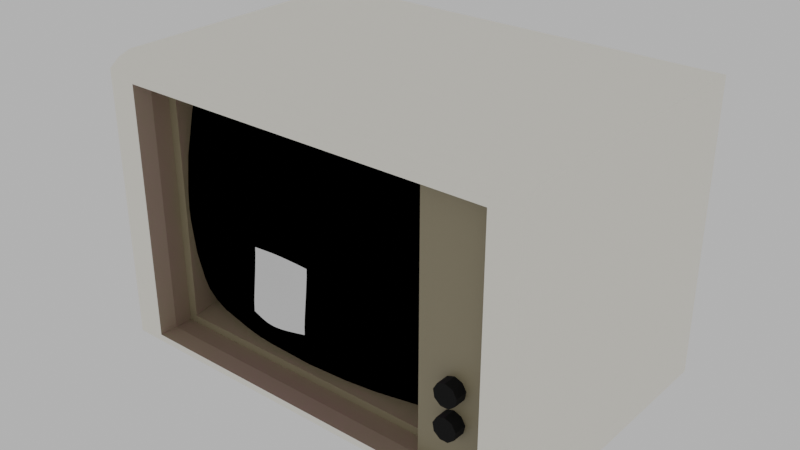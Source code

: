 # Source: monitor.blend  (saved by Blender 2.83.18; exported with 4.5.12 LTS)
import bpy
from mathutils import Matrix  # noqa: F401  (used for matrix-valued properties, if any)

bpy.ops.wm.read_factory_settings(use_empty=True)
scene = bpy.context.scene
scene.name = 'Scene'

# ---- collections
col_collection = bpy.data.collections.new('Collection'); scene.collection.children.link(col_collection)

# ---- images (referenced by path relative to the original .blend; pixels are not part of the script)
import os
ASSET_DIR = os.environ.get("B2B_ASSET_DIR", "")  # directory of the original .blend (textures are referenced by path, not embedded)
HERE = os.path.dirname(os.path.abspath(__file__))  # packed textures are extracted next to this script under _unpacked/

def load_image(name, relpath, width, height, colorspace="sRGB"):
    """Load a texture the original file referenced (path relative to the .blend, or extracted next to this script)."""
    p = next((c for c in (os.path.join(HERE, relpath), os.path.join(ASSET_DIR, relpath)) if relpath and os.path.exists(c)), "")
    if p:
        img = bpy.data.images.load(p, check_existing=True)
        img.name = name
    else:  # same state as the original file: an image datablock whose file is absent (Cycles renders it pink)
        img = bpy.data.images.new(name, width, height)
        img.source = "FILE"
        img.filepath = "//" + (relpath or name)
    img.colorspace_settings.name = colorspace
    return img
img_catra_prof_png = load_image('Catra-prof.png', 'Catra-prof.png', 1024, 1024, 'sRGB')

# ---- materials (node trees are filled in below, after node groups)
mat_material = bpy.data.materials.new('Material')
mat_material.alpha_threshold = 0.0
mat_material.use_backface_culling = True
mat_material.use_transparent_shadow = False
mat_material.line_color = (0.0, 0.0, 0.0, 1.0)
mat_material_003 = bpy.data.materials.new('Material.003')
mat_material_003.use_transparent_shadow = False
mat_material_004 = bpy.data.materials.new('Material.004')
mat_material_004.use_transparent_shadow = False
mat_material_005 = bpy.data.materials.new('Material.005')
mat_material_005.use_backface_culling = True
mat_material_005.use_transparent_shadow = False
mat_material_001 = bpy.data.materials.new('Material.001')
mat_material_001.use_backface_culling = True
mat_material_001.use_transparent_shadow = False
mat_material_002 = bpy.data.materials.new('Material.002')
mat_material_002.use_transparent_shadow = False

# ---- material node trees
mat_material.use_nodes = True; mat_material.node_tree.nodes.clear()
_N = mat_material.node_tree.nodes; _L = mat_material.node_tree.links
n0 = _N.new('ShaderNodeOutputMaterial'); n0.name = 'Material Output'; n0.location = (300, 300)
n1 = _N.new('ShaderNodeNewGeometry'); n1.name = 'Geometry'; n1.location = (-180, 280)
n2 = _N.new('ShaderNodeBsdfPrincipled'); n2.name = 'Principled BSDF'; n2.location = (10, 300)
n2.distribution = 'GGX'
n2.subsurface_method = 'BURLEY'
n2.inputs[0].default_value = (1.0, 0.9681, 0.8761, 1.0)
n2.inputs[2].default_value = 1.0
n2.inputs[3].default_value = 1.45
n2.inputs[27].default_value = (0.0, 0.0, 0.0, 1.0)
n2.inputs[28].default_value = 1.0
_L.new(n2.outputs[0], n0.inputs[0])
n0.is_active_output = True
mat_material_003.use_nodes = True; mat_material_003.node_tree.nodes.clear()
_N = mat_material_003.node_tree.nodes; _L = mat_material_003.node_tree.links
n0 = _N.new('ShaderNodeOutputMaterial'); n0.name = 'Material Output'; n0.location = (300, 300)
n1 = _N.new('ShaderNodeBsdfPrincipled'); n1.name = 'Principled BSDF'; n1.location = (10, 300)
n1.distribution = 'GGX'
n1.subsurface_method = 'BURLEY'
n1.inputs[0].default_value = (0.0, 0.0, 0.0, 1.0)
n1.inputs[2].default_value = 1.0
n1.inputs[3].default_value = 1.45
n1.inputs[27].default_value = (0.0, 0.0, 0.0, 1.0)
n1.inputs[28].default_value = 1.0
_L.new(n1.outputs[0], n0.inputs[0])
n0.is_active_output = True
mat_material_004.use_nodes = True; mat_material_004.node_tree.nodes.clear()
_N = mat_material_004.node_tree.nodes; _L = mat_material_004.node_tree.links
n0 = _N.new('ShaderNodeOutputMaterial'); n0.name = 'Material Output'; n0.location = (300, 300)
n1 = _N.new('ShaderNodeBsdfPrincipled'); n1.name = 'Principled BSDF'; n1.location = (10, 300)
n1.distribution = 'GGX'
n1.subsurface_method = 'BURLEY'
n1.inputs[0].default_value = (0.2529, 0.2147, 0.1346, 1.0)
n1.inputs[3].default_value = 1.45
n1.inputs[27].default_value = (0.0, 0.0, 0.0, 1.0)
n1.inputs[28].default_value = 1.0
_L.new(n1.outputs[0], n0.inputs[0])
n0.is_active_output = True
mat_material_005.use_nodes = True; mat_material_005.node_tree.nodes.clear()
_N = mat_material_005.node_tree.nodes; _L = mat_material_005.node_tree.links
n0 = _N.new('ShaderNodeOutputMaterial'); n0.name = 'Material Output'; n0.location = (300, 300)
n1 = _N.new('ShaderNodeTexImage'); n1.name = 'Image Texture'; n1.location = (-403, 294)
n1.image = img_catra_prof_png
n1.interpolation = 'Closest'
n1.extension = 'CLIP'
n2 = _N.new('ShaderNodeBackground'); n2.name = 'Background'; n2.location = (3, 292)
n2.inputs[0].default_value = (0.0, 0.0, 0.0, 1.0)
_L.new(n2.outputs[0], n0.inputs[0])
n0.is_active_output = True
mat_material_001.use_nodes = True; mat_material_001.node_tree.nodes.clear()
_N = mat_material_001.node_tree.nodes; _L = mat_material_001.node_tree.links
n0 = _N.new('ShaderNodeOutputMaterial'); n0.name = 'Material Output'; n0.location = (300, 300)
n1 = _N.new('ShaderNodeTexImage'); n1.name = 'Image Texture'; n1.location = (-403, 294)
n1.image = img_catra_prof_png
n1.interpolation = 'Closest'
n1.extension = 'CLIP'
n2 = _N.new('ShaderNodeEmission'); n2.name = 'Emission'; n2.location = (3, 292)
n2.inputs[1].default_value = 1.8
_L.new(n2.outputs[0], n0.inputs[0])
_L.new(n1.outputs[0], n2.inputs[0])
n0.is_active_output = True
mat_material_002.use_nodes = True; mat_material_002.node_tree.nodes.clear()
_N = mat_material_002.node_tree.nodes; _L = mat_material_002.node_tree.links
n0 = _N.new('ShaderNodeOutputMaterial'); n0.name = 'Material Output'; n0.location = (300, 300)
n1 = _N.new('ShaderNodeBackground'); n1.name = 'Background'; n1.location = (10, 300)
n1.inputs[0].default_value = (0.0, 0.0, 0.0, 1.0)
_L.new(n1.outputs[0], n0.inputs[0])
n0.is_active_output = True

# ---- world
world_world = bpy.data.worlds.new('World'); scene.world = world_world
world_world.use_nodes = True; world_world.node_tree.nodes.clear()
_N = world_world.node_tree.nodes; _L = world_world.node_tree.links
n0 = _N.new('ShaderNodeOutputWorld'); n0.name = 'World Output'; n0.location = (300, 300)
n1 = _N.new('ShaderNodeBackground'); n1.name = 'Background'; n1.location = (10, 300)
n1.inputs[0].default_value = (1.0, 1.0, 1.0, 0.0)
n1.inputs[1].default_value = 0.5
_L.new(n1.outputs[0], n0.inputs[0])
n0.is_active_output = True
world_world.color = (0.05088, 0.05088, 0.05088)
world_world.use_sun_shadow = False
world_world.sun_shadow_jitter_overblur = 0.0

# ---- meshes
me_cube = bpy.data.meshes.new('Cube')
me_cube.from_pydata([(1.472, 1.0, 1.0), (1.472, 1.0, -1.0), (1.472, -0.9312, 0.9704), (1.472, -0.9312, -0.9558), (-1.472, 1.0, 1.0), (-1.472, 1.0, -1.0), (-1.472, -0.9312, 0.9704), (-1.472, -0.9312, -0.9558), (-1.273, -1.0, -0.8648), (-1.273, -1.0, 0.8648), (1.273, -1.0, 0.8648), (1.273, -1.0, -0.8648), (-1.24, -0.8979, -0.8424), (-1.24, -0.8979, 0.8424), (1.24, -0.8979, 0.8424), (1.24, -0.8979, -0.8424), (0.8021, -0.8979, 0.8424), (0.8021, -0.8979, -0.8424), (-1.24, -0.7733, -0.8424), (-1.24, -0.7733, 0.8424), (0.8021, -0.7733, 0.8424), (0.8021, -0.7733, -0.8424), (-1.176, -0.7733, -0.7898), (-1.176, -0.7733, 0.7898), (0.7384, -0.7733, 0.7898), (0.7384, -0.7733, -0.7898), (-1.176, -0.5474, -0.75), (-1.176, -0.5474, 0.6798), (0.7384, -0.5474, 0.6798), (0.7384, -0.5474, -0.75), (1.042, -0.9818, -0.431), (1.042, -0.8788, -0.431), (1.042, -0.8788, -0.2167), (1.042, -0.9818, -0.2167), (1.092, -0.8788, -0.2349), (1.092, -0.9818, -0.2349), (1.119, -0.8788, -0.2809), (1.119, -0.9818, -0.2809), (1.109, -0.8788, -0.3332), (1.109, -0.9818, -0.3332), (1.069, -0.8788, -0.3673), (1.069, -0.9818, -0.3673), (1.016, -0.8788, -0.3673), (1.016, -0.9818, -0.3673), (0.975, -0.8788, -0.3332), (0.975, -0.9818, -0.3332), (0.9657, -0.8788, -0.2809), (0.9657, -0.9818, -0.2809), (0.9923, -0.8788, -0.2349), (0.9923, -0.9818, -0.2349), (1.092, -0.8788, -0.4492), (1.092, -0.9818, -0.4492), (1.119, -0.8788, -0.4952), (1.119, -0.9818, -0.4952), (1.109, -0.8788, -0.5475), (1.109, -0.9818, -0.5475), (1.069, -0.8788, -0.5817), (1.069, -0.9818, -0.5817), (1.016, -0.8788, -0.5817), (1.016, -0.9818, -0.5817), (0.975, -0.8788, -0.5475), (0.975, -0.9818, -0.5475), (0.9657, -0.8788, -0.4952), (0.9657, -0.9818, -0.4952), (0.9923, -0.8788, -0.4492), (0.9923, -0.9818, -0.4492), (1.472, -0.8462, 1.0), (-1.472, -0.8462, 1.0), (-1.472, -0.8259, -1.0), (1.472, -0.8259, -1.0), (-1.472, -1.0, -0.9103), (-1.472, -1.0, 0.9176), (1.472, -1.0, -0.9103), (1.472, -1.0, 0.9176), (1.05, -0.5585, -0.5695), (-0.7114, -0.7609, -0.5695), (0.2622, -0.7609, 0.5695), (-0.6347, -0.6773, -0.8373), (0.8489, -0.5069, -0.8373), (0.7122, -0.6556, -0.6396), (0.2383, -0.7349, -0.6695), (-0.2768, -0.7693, -0.6396), (-1.077, -0.6773, -0.6396), (-1.437, -0.5425, -0.6695), (0.04875, -0.8261, 0.3198), (-0.2246, -0.8539, -3.178e-08), (-0.498, -0.8261, -0.3198), (0.9856, -0.6556, -0.3198), (0.8106, -0.7349, 1.284e-08), (0.5433, -0.7693, 0.3198), (-0.9925, -0.7693, -0.3198), (-1.26, -0.7349, 1.284e-08), (-1.435, -0.6556, 0.3198), (0.9874, -0.5425, 0.6695), (0.6278, -0.6773, 0.6396), (-0.1724, -0.7693, 0.6396), (-0.6876, -0.7349, 0.6695), (-1.161, -0.6556, 0.6396), (0.1854, -0.6773, 0.8373), (-1.298, -0.5069, 0.8373), (-0.8618, -0.5971, 0.9215), (-0.3176, -0.6597, 0.9215), (0.563, -0.5585, 0.9215), (0.8994, -0.3948, 0.9214), (-1.012, -0.7609, 0.352), (-0.7689, -0.8234, -1.012e-06), (-0.468, -0.8234, 0.352), (0.9568, -0.6597, 0.352), (-1.406, -0.6597, -0.352), (0.3196, -0.8234, -9.468e-09), (0.01878, -0.8234, -0.352), (0.563, -0.7609, -0.352), (-1.349, -0.3948, -0.9214), (-1.012, -0.5585, -0.9214), (-0.1316, -0.6597, -0.9215), (0.4126, -0.5971, -0.9215)], [], [(71, 70, 8, 9), (7, 6, 4, 5), (1, 0, 2, 3), (5, 4, 0, 1), (10, 9, 13, 14), (70, 72, 11, 8), (73, 71, 9, 10), (72, 73, 10, 11), (9, 8, 12, 13), (8, 11, 15, 12), (11, 10, 14, 15), (12, 17, 21, 18), (12, 15, 17), (15, 14, 16, 17), (14, 13, 16), (20, 19, 23, 24), (17, 16, 20, 21), (16, 13, 19, 20), (13, 12, 18, 19), (22, 25, 29, 26), (19, 18, 22, 23), (18, 21, 25, 22), (21, 20, 24, 25), (29, 28, 27, 26), (25, 24, 28, 29), (24, 23, 27, 28), (23, 22, 26, 27), (51, 30, 65, 63, 61, 59, 57, 55, 53), (32, 33, 35, 34), (60, 61, 63, 62), (34, 35, 37, 36), (58, 59, 61, 60), (36, 37, 39, 38), (56, 57, 59, 58), (38, 39, 41, 40), (54, 55, 57, 56), (40, 41, 43, 42), (31, 50, 52, 54, 56, 58, 60, 62, 64), (52, 53, 55, 54), (42, 43, 45, 44), (64, 65, 30, 31), (50, 51, 53, 52), (44, 45, 47, 46), (35, 33, 49, 47, 45, 43, 41, 39, 37), (31, 30, 51, 50), (46, 47, 49, 48), (62, 63, 65, 64), (48, 49, 33, 32), (32, 34, 36, 38, 40, 42, 44, 46, 48), (0, 4, 67, 66), (6, 2, 66, 67), (4, 6, 67), (2, 0, 66), (5, 1, 69, 68), (3, 7, 68, 69), (7, 5, 68), (1, 3, 69), (3, 2, 73, 72), (2, 6, 71, 73), (7, 3, 72, 70), (6, 7, 70, 71), (75, 81, 86), (75, 86, 90), (76, 94, 98), (99, 97, 100), (97, 96, 100), (100, 96, 101), (96, 95, 101), (101, 95, 98), (95, 76, 98), (98, 94, 102), (94, 93, 102), (102, 93, 103), (91, 104, 92), (90, 105, 91), (92, 104, 97), (104, 96, 97), (91, 105, 104), (105, 106, 104), (104, 106, 96), (106, 95, 96), (90, 86, 105), (86, 85, 105), (105, 85, 106), (85, 84, 106), (106, 84, 95), (84, 76, 95), (89, 94, 76), (88, 107, 89), (89, 107, 94), (107, 93, 94), (108, 90, 91), (83, 82, 108), (108, 82, 90), (82, 75, 90), (84, 89, 76), (85, 109, 84), (86, 110, 85), (84, 109, 89), (109, 88, 89), (85, 110, 109), (110, 111, 109), (109, 111, 88), (111, 87, 88), (86, 81, 110), (81, 80, 110), (110, 80, 111), (80, 79, 111), (111, 79, 87), (79, 74, 87), (112, 113, 83), (113, 82, 83), (113, 77, 82), (77, 75, 82), (77, 81, 75), (77, 114, 81), (114, 80, 81), (114, 115, 80), (115, 79, 80), (115, 78, 79), (78, 74, 79), (97, 99, 92), (92, 108, 91), (77, 113, 114), (98, 102, 101)])
me_cube.polygons.foreach_set('use_smooth', [0, 0, 0, 0, 0, 0, 0, 0, 0, 0, 0, 0, 0, 0, 0, 0, 0, 0, 0, 0, 0, 0, 0, 0, 0, 0, 0, 0, 0, 0, 0, 0, 0, 0, 0, 0, 0, 0, 0, 0, 0, 0, 0, 0, 0, 0, 0, 0, 0, 0, 0, 0, 0, 0, 0, 0, 0, 0, 0, 0, 0, 1, 1, 1, 1, 1, 1, 1, 1, 1, 1, 1, 1, 1, 1, 1, 1, 1, 1, 1, 1, 1, 1, 1, 1, 1, 1, 1, 1, 1, 1, 1, 1, 1, 1, 1, 1, 1, 1, 1, 1, 1, 1, 1, 1, 1, 1, 1, 1, 1, 1, 1, 1, 1, 1, 1, 1, 1, 1, 1, 1, 1, 1, 1, 1])
me_cube.polygons.foreach_set('material_index', [0, 0, 0, 0, 2, 0, 0, 0, 2, 2, 2, 2, 0, 2, 0, 2, 2, 2, 2, 2, 2, 2, 2, 0, 2, 2, 2, 1, 1, 1, 1, 1, 1, 1, 1, 1, 1, 1, 1, 1, 1, 1, 1, 1, 1, 1, 1, 1, 1, 0, 0, 0, 0, 0, 0, 0, 0, 0, 0, 0, 0, 3, 3, 3, 3, 3, 3, 3, 3, 3, 3, 3, 3, 3, 3, 3, 3, 3, 3, 3, 3, 3, 3, 3, 3, 3, 3, 3, 3, 3, 3, 3, 3, 3, 3, 3, 3, 3, 3, 3, 3, 3, 3, 3, 3, 3, 3, 3, 3, 3, 3, 3, 3, 3, 3, 3, 3, 3, 3, 3, 3, 3, 3, 3, 3])
_k = set([(8, 9), (8, 11), (9, 10), (10, 11), (16, 17), (22, 23), (22, 25), (23, 24), (24, 25), (30, 51), (30, 65), (33, 35), (33, 49), (35, 37), (37, 39), (39, 41), (41, 43), (43, 45), (45, 47), (47, 49), (51, 53), (53, 55), (55, 57), (57, 59), (59, 61), (61, 63), (63, 65)])
me_cube.attributes.new('sharp_edge', 'BOOLEAN', 'EDGE').data.foreach_set('value', [ (min(e.vertices), max(e.vertices)) in _k for e in me_cube.edges])
_uv = me_cube.uv_layers.new(name='UVMap')
_uv.uv.foreach_set('vector', [0.625, 0.0, 0.375, 0.0, 0.375, 0.0, 0.625, 0.0, 0.375, 0.0, 0.625, 0.0, 0.625, 0.25, 0.375, 0.25, 0.375, 0.5, 0.625, 0.5, 0.625, 0.75, 0.375, 0.75, 0.375, 0.25, 0.625, 0.25, 0.625, 0.5, 0.375, 0.5, 0.625, 0.75, 0.875, 0.75, 0.875, 0.75, 0.625, 0.75, 0.125, 0.75, 0.375, 0.75, 0.375, 0.75, 0.125, 0.75, 0.625, 0.75, 0.875, 0.75, 0.875, 0.75, 0.625, 0.75, 0.375, 0.75, 0.625, 0.75, 0.625, 0.75, 0.375, 0.75, 0.625, 0.0, 0.375, 0.0, 0.375, 0.0, 0.625, 0.0, 0.125, 0.75, 0.375, 0.75, 0.375, 0.75, 0.125, 0.75, 0.375, 0.75, 0.625, 0.75, 0.625, 0.75, 0.375, 0.75, 0.125, 0.75, 0.375, 0.75, 0.375, 0.75, 0.125, 0.75, 0.125, 0.75, 0.375, 0.75, 0.375, 0.75, 0.375, 0.75, 0.625, 0.75, 0.625, 0.75, 0.375, 0.75, 0.625, 0.75, 0.875, 0.75, 0.625, 0.75, 0.625, 0.75, 0.875, 0.75, 0.875, 0.75, 0.625, 0.75, 0.375, 0.75, 0.625, 0.75, 0.625, 0.75, 0.375, 0.75, 0.625, 0.75, 0.875, 0.75, 0.875, 0.75, 0.625, 0.75, 0.625, 0.0, 0.375, 0.0, 0.375, 0.0, 0.625, 0.0, 0.125, 0.75, 0.375, 0.75, 0.375, 0.75, 0.125, 0.75, 0.625, 0.0, 0.375, 0.0, 0.375, 0.0, 0.625, 0.0, 0.125, 0.75, 0.375, 0.75, 0.375, 0.75, 0.125, 0.75, 0.375, 0.75, 0.625, 0.75, 0.625, 0.75, 0.375, 0.75, 0.375, 0.75, 0.625, 0.75, 0.625, 1.0, 0.375, 1.0, 0.375, 0.75, 0.625, 0.75, 0.625, 0.75, 0.375, 0.75, 0.625, 0.75, 0.875, 0.75, 0.875, 0.75, 0.625, 0.75, 0.625, 0.0, 0.375, 0.0, 0.375, 0.0, 0.625, 0.0, 0.4043, 0.4339, 0.25, 0.49, 0.09573, 0.4339, 0.01365, 0.2917, 0.04215, 0.13, 0.1679, 0.02447, 0.3321, 0.02447, 0.4578, 0.13, 0.4864, 0.2917, 1.0, 0.5, 1.0, 1.0, 0.8889, 1.0, 0.8889, 0.5, 0.3333, 0.5, 0.3333, 1.0, 0.2222, 1.0, 0.2222, 0.5, 0.8889, 0.5, 0.8889, 1.0, 0.7778, 1.0, 0.7778, 0.5, 0.4444, 0.5, 0.4444, 1.0, 0.3333, 1.0, 0.3333, 0.5, 0.7778, 0.5, 0.7778, 1.0, 0.6667, 1.0, 0.6667, 0.5, 0.5556, 0.5, 0.5556, 1.0, 0.4444, 1.0, 0.4444, 0.5, 0.6667, 0.5, 0.6667, 1.0, 0.5556, 1.0, 0.5556, 0.5, 0.6667, 0.5, 0.6667, 1.0, 0.5556, 1.0, 0.5556, 0.5, 0.5556, 0.5, 0.5556, 1.0, 0.4444, 1.0, 0.4444, 0.5, 0.75, 0.49, 0.9043, 0.4339, 0.9864, 0.2917, 0.9578, 0.13, 0.8321, 0.02447, 0.6679, 0.02447, 0.5422, 0.13, 0.5136, 0.2917, 0.5957, 0.4339, 0.7778, 0.5, 0.7778, 1.0, 0.6667, 1.0, 0.6667, 0.5, 0.4444, 0.5, 0.4444, 1.0, 0.3333, 1.0, 0.3333, 0.5, 0.1111, 0.5, 0.1111, 1.0, 4.47e-08, 1.0, 4.47e-08, 0.5, 0.8889, 0.5, 0.8889, 1.0, 0.7778, 1.0, 0.7778, 0.5, 0.3333, 0.5, 0.3333, 1.0, 0.2222, 1.0, 0.2222, 0.5, 0.4043, 0.4339, 0.25, 0.49, 0.09573, 0.4339, 0.01365, 0.2917, 0.04215, 0.13, 0.1679, 0.02447, 0.3321, 0.02447, 0.4578, 0.13, 0.4864, 0.2917, 1.0, 0.5, 1.0, 1.0, 0.8889, 1.0, 0.8889, 0.5, 0.2222, 0.5, 0.2222, 1.0, 0.1111, 1.0, 0.1111, 0.5, 0.2222, 0.5, 0.2222, 1.0, 0.1111, 1.0, 0.1111, 0.5, 0.1111, 0.5, 0.1111, 1.0, 4.47e-08, 1.0, 4.47e-08, 0.5, 0.75, 0.49, 0.9043, 0.4339, 0.9864, 0.2917, 0.9578, 0.13, 0.8321, 0.02447, 0.6679, 0.02447, 0.5422, 0.13, 0.5136, 0.2917, 0.5957, 0.4339, 0.625, 0.5, 0.875, 0.5, 0.875, 0.75, 0.625, 0.75, 0.875, 0.75, 0.625, 0.75, 0.625, 0.75, 0.875, 0.75, 0.625, 0.25, 0.625, 0.0, 0.625, 0.0, 0.625, 0.75, 0.625, 0.5, 0.625, 0.75, 0.125, 0.5, 0.375, 0.5, 0.375, 0.75, 0.125, 0.75, 0.375, 0.75, 0.125, 0.75, 0.125, 0.75, 0.375, 0.75, 0.375, 0.0, 0.375, 0.25, 0.375, 0.0, 0.375, 0.5, 0.375, 0.75, 0.375, 0.75, 0.375, 0.75, 0.625, 0.75, 0.625, 0.75, 0.375, 0.75, 0.625, 0.75, 0.875, 0.75, 0.875, 0.75, 0.625, 0.75, 0.125, 0.75, 0.375, 0.75, 0.375, 0.75, 0.125, 0.75, 0.625, 0.0, 0.375, 0.0, 0.375, 0.0, 0.625, 0.0, 0.2132, 0.07383, 0.4661, 0.02134, 0.3374, 0.2607, 0.2132, 0.07383, 0.3374, 0.2607, 0.04958, 0.2607, 0.7797, 0.9262, 0.9925, 0.9787, 0.7351, 1.127, -0.1283, 1.127, -0.04875, 0.9787, 0.1256, 1.19, -0.04875, 0.9787, 0.227, 1.001, 0.1256, 1.19, 0.1256, 1.19, 0.227, 1.001, 0.4424, 1.19, 0.227, 1.001, 0.5268, 0.9787, 0.4424, 1.19, 0.4424, 1.19, 0.5268, 0.9787, 0.7351, 1.127, 0.5268, 0.9787, 0.7797, 0.9262, 0.7351, 1.127, 0.7351, 1.127, 0.9925, 0.9787, 0.9548, 1.19, 0.9925, 0.9787, 1.202, 1.001, 0.9548, 1.19, 0.9548, 1.19, 1.202, 1.001, 1.151, 1.19, -0.106, 0.5, 0.03809, 0.7634, -0.2078, 0.7393, 0.04958, 0.2607, 0.1797, 0.5, -0.106, 0.5, -0.2078, 0.7393, 0.03809, 0.7634, -0.04875, 0.9787, 0.03809, 0.7634, 0.227, 1.001, -0.04875, 0.9787, -0.106, 0.5, 0.1797, 0.5, 0.03809, 0.7634, 0.1797, 0.5, 0.3548, 0.7634, 0.03809, 0.7634, 0.03809, 0.7634, 0.3548, 0.7634, 0.227, 1.001, 0.3548, 0.7634, 0.5268, 0.9787, 0.227, 1.001, 0.04958, 0.2607, 0.3374, 0.2607, 0.1797, 0.5, 0.3374, 0.2607, 0.4965, 0.5, 0.1797, 0.5, 0.1797, 0.5, 0.4965, 0.5, 0.3548, 0.7634, 0.4965, 0.5, 0.6556, 0.7393, 0.3548, 0.7634, 0.3548, 0.7634, 0.6556, 0.7393, 0.5268, 0.9787, 0.6556, 0.7393, 0.7797, 0.9262, 0.5268, 0.9787, 0.9433, 0.7393, 0.9925, 0.9787, 0.7797, 0.9262, 1.099, 0.5, 1.184, 0.7634, 0.9433, 0.7393, 0.9433, 0.7393, 1.184, 0.7634, 0.9925, 0.9787, 1.184, 0.7634, 1.202, 1.001, 0.9925, 0.9787, -0.1911, 0.2366, 0.04958, 0.2607, -0.106, 0.5, -0.2089, -0.0009928, 0.0004178, 0.02134, -0.1911, 0.2366, -0.1911, 0.2366, 0.0004178, 0.02134, 0.04958, 0.2607, 0.0004178, 0.02134, 0.2132, 0.07383, 0.04958, 0.2607, 0.6556, 0.7393, 0.9433, 0.7393, 0.7797, 0.9262, 0.4965, 0.5, 0.8132, 0.5, 0.6556, 0.7393, 0.3374, 0.2607, 0.6381, 0.2366, 0.4965, 0.5, 0.6556, 0.7393, 0.8132, 0.5, 0.9433, 0.7393, 0.8132, 0.5, 1.099, 0.5, 0.9433, 0.7393, 0.4965, 0.5, 0.6381, 0.2366, 0.8132, 0.5, 0.6381, 0.2366, 0.9548, 0.2366, 0.8132, 0.5, 0.8132, 0.5, 0.9548, 0.2366, 1.099, 0.5, 0.9548, 0.2366, 1.201, 0.2607, 1.099, 0.5, 0.3374, 0.2607, 0.4661, 0.02134, 0.6381, 0.2366, 0.4661, 0.02134, 0.7659, -0.0009942, 0.6381, 0.2366, 0.6381, 0.2366, 0.7659, -0.0009942, 0.9548, 0.2366, 0.7659, -0.0009942, 1.042, 0.02134, 0.9548, 0.2366, 0.9548, 0.2366, 1.042, 0.02134, 1.201, 0.2607, 1.042, 0.02134, 1.238, 0.07383, 1.201, 0.2607, -0.1577, -0.1896, 0.0381, -0.1896, -0.2089, -0.0009928, 0.0381, -0.1896, 0.0004178, 0.02134, -0.2089, -0.0009928, 0.0381, -0.1896, 0.2578, -0.1266, 0.0004178, 0.02134, 0.2578, -0.1266, 0.2132, 0.07383, 0.0004178, 0.02134, 0.2578, -0.1266, 0.4661, 0.02134, 0.2132, 0.07383, 0.2578, -0.1266, 0.5506, -0.1896, 0.4661, 0.02134, 0.5506, -0.1896, 0.7659, -0.0009942, 0.4661, 0.02134, 0.5506, -0.1896, 0.8673, -0.1896, 0.7659, -0.0009942, 0.8673, -0.1896, 1.042, 0.02134, 0.7659, -0.0009942, 0.8673, -0.1896, 1.121, -0.1266, 1.042, 0.02134, 1.121, -0.1266, 1.238, 0.07383, 1.042, 0.02134, -0.04875, 0.9787, -0.1283, 1.127, -0.2078, 0.7393, -0.2078, 0.7393, -0.1911, 0.2366, -0.106, 0.5, 0.2578, -0.1266, 0.0381, -0.1896, 0.5506, -0.1896, 0.7351, 1.127, 0.9548, 1.19, 0.4424, 1.19])
_ca = me_cube.color_attributes.new('Col', 'BYTE_COLOR', 'CORNER')
_ca.data.foreach_set('color', [0.2051, 0.8228, 0.9047, 1.0, 0.314, 0.4564, 0.5333, 1.0, 0.3231, 0.3467, 0.5841, 1.0, 0.2423, 1.0, 0.8148, 1.0, 0.305, 0.5841, 0.4793, 1.0, 0.1714, 0.6654, 1.0, 1.0, 0.2423, 1.0, 0.8148, 1.0, 0.7379, 0.6724, 0.6105, 1.0, 0.7682, 0.4564, 1.0, 1.0, 0.9823, 0.1812, 1.0, 1.0, 1.0, 0.4287, 0.9911, 1.0, 0.305, 0.5841, 0.4793, 1.0, 0.7379, 0.6724, 0.6105, 1.0, 0.2423, 1.0, 0.8148, 1.0, 0.9823, 0.1812, 1.0, 1.0, 0.7682, 0.4564, 1.0, 1.0, 0.2423, 1.0, 0.8148, 1.0, 0.2423, 1.0, 0.8148, 1.0, 0.5841, 0.2747, 0.5029, 1.0, 0.3231, 0.3467, 0.5841, 1.0, 0.314, 0.4564, 0.5333, 1.0, 0.305, 0.5841, 0.4793, 1.0, 0.305, 0.5841, 0.4793, 1.0, 0.3231, 0.3467, 0.5841, 1.0, 0.5457, 0.6795, 0.9047, 1.0, 0.2051, 0.8228, 0.9047, 1.0, 0.2423, 1.0, 0.8148, 1.0, 0.2423, 1.0, 0.8148, 1.0, 0.305, 0.5841, 0.4793, 1.0, 0.5457, 0.6795, 0.9047, 1.0, 0.2423, 1.0, 0.8148, 1.0, 0.305, 0.5841, 0.4793, 1.0, 0.2423, 1.0, 0.8148, 1.0, 0.3231, 0.3467, 0.5841, 1.0, 0.3419, 0.314, 0.2874, 1.0, 0.5841, 0.2747, 0.5029, 1.0, 0.3231, 0.3467, 0.5841, 1.0, 0.305, 0.5841, 0.4793, 1.0, 0.3231, 0.3467, 0.5841, 1.0, 0.3419, 0.314, 0.2874, 1.0, 0.305, 0.5841, 0.4793, 1.0, 0.2423, 1.0, 0.8148, 1.0, 0.3231, 0.3467, 0.5841, 1.0, 0.3231, 0.3467, 0.5841, 1.0, 0.3419, 0.314, 0.2874, 1.0, 0.3231, 0.3467, 0.5841, 1.0, 0.7682, 0.4564, 1.0, 1.0, 0.3419, 0.314, 0.2874, 1.0, 0.3419, 0.314, 0.2874, 1.0, 0.3231, 0.3467, 0.5841, 1.0, 0.3231, 0.3467, 0.5841, 1.0, 0.3231, 0.3467, 0.5841, 1.0, 0.3231, 0.3467, 0.5841, 1.0, 0.5841, 0.3467, 0.4125, 1.0, 0.3231, 0.3467, 0.5841, 1.0, 0.3231, 0.3467, 0.5841, 1.0, 0.5841, 0.2747, 0.5029, 1.0, 0.5841, 0.3467, 0.4125, 1.0, 0.5841, 0.3467, 0.4125, 1.0, 0.5841, 0.2747, 0.5029, 1.0, 0.3325, 0.3419, 0.5841, 1.0, 0.5841, 0.3467, 0.4125, 1.0, 0.3231, 0.3467, 0.5841, 1.0, 0.5841, 0.3467, 0.4125, 1.0, 0.5841, 0.3467, 0.4125, 1.0, 0.7682, 0.4564, 1.0, 1.0, 0.5841, 0.3467, 0.4125, 1.0, 0.5841, 0.2747, 0.5029, 1.0, 0.5841, 0.2747, 0.5029, 1.0, 0.5841, 0.3467, 0.4125, 1.0, 0.5841, 0.2747, 0.5029, 1.0, 0.3419, 0.314, 0.2874, 1.0, 0.3419, 0.314, 0.2874, 1.0, 0.5841, 0.2747, 0.5029, 1.0, 0.9216, 0.5647, 1.0, 1.0, 0.7682, 0.4564, 1.0, 1.0, 0.3419, 0.314, 0.2874, 1.0, 0.7379, 0.6724, 0.6105, 1.0, 0.5841, 0.2747, 0.5029, 1.0, 0.3419, 0.314, 0.2874, 1.0, 0.9216, 0.5647, 1.0, 1.0, 0.3325, 0.3419, 0.5841, 1.0, 0.3419, 0.314, 0.2874, 1.0, 0.7682, 0.4564, 1.0, 1.0, 0.7682, 0.4564, 1.0, 1.0, 0.9216, 0.5647, 1.0, 1.0, 0.7682, 0.4564, 1.0, 1.0, 0.5841, 0.3467, 0.4125, 1.0, 0.5841, 0.3467, 0.4125, 1.0, 0.7682, 0.4564, 1.0, 1.0, 0.3419, 0.314, 0.2874, 1.0, 0.305, 0.5841, 0.4793, 1.0, 0.3419, 0.314, 0.2874, 1.0, 0.7379, 0.6724, 0.6105, 1.0, 0.7682, 0.4564, 1.0, 1.0, 0.5841, 0.3467, 0.4125, 1.0, 0.305, 0.5841, 0.4793, 1.0, 0.3419, 0.314, 0.2874, 1.0, 0.5841, 0.3467, 0.4125, 1.0, 0.3325, 0.3419, 0.5841, 1.0, 0.3419, 0.314, 0.2874, 1.0, 0.305, 0.5841, 0.4793, 1.0, 0.3325, 0.3419, 0.5841, 1.0, 0.9216, 0.5647, 1.0, 1.0, 0.7379, 0.6724, 0.6105, 1.0, 0.3419, 0.314, 0.2874, 1.0, 0.0, 0.0, 0.0, 1.0, 0.0, 0.0, 0.0, 1.0, 1.0, 0.9734, 0.9473, 1.0, 1.0, 0.9734, 0.9473, 1.0, 0.0, 0.0, 0.0, 1.0, 0.0, 0.0, 0.0, 1.0, 0.0, 0.0, 0.0, 1.0, 0.0, 0.0, 0.0, 1.0, 0.0, 0.0, 0.0, 1.0, 0.0, 0.0, 0.0, 1.0, 0.0, 0.0, 0.0, 1.0, 0.0, 0.0, 0.0, 1.0, 0.0, 0.0, 0.0, 1.0, 0.0, 0.0, 0.0, 1.0, 0.0, 0.0, 0.0, 1.0, 1.0, 0.9734, 0.9473, 1.0, 0.0, 0.0, 0.0, 1.0, 0.0, 0.0, 0.0, 1.0, 0.0, 0.0, 0.0, 1.0, 0.0, 0.0, 0.0, 1.0, 0.0, 0.0, 0.0, 1.0, 0.0, 0.0, 0.0, 1.0, 0.0, 0.0, 0.0, 1.0, 0.0, 0.0, 0.0, 1.0, 0.0, 0.0, 0.0, 1.0, 0.0, 0.0, 0.0, 1.0, 0.0, 0.0, 0.0, 1.0, 0.0, 0.0, 0.0, 1.0, 0.0, 0.0, 0.0, 1.0, 0.0, 0.0, 0.0, 1.0, 0.0, 0.0, 0.0, 1.0, 0.0, 0.0, 0.0, 1.0, 0.0, 0.0, 0.0, 1.0, 0.0, 0.0, 0.0, 1.0, 0.0, 0.0, 0.0, 1.0, 0.0, 0.0, 0.0, 1.0, 0.0, 0.0, 0.0, 1.0, 0.0, 0.0, 0.0, 1.0, 0.0, 0.0, 0.0, 1.0, 0.0, 0.0, 0.0, 1.0, 0.0, 0.0, 0.0, 1.0, 0.0, 0.0, 0.0, 1.0, 0.0, 0.0, 0.0, 1.0, 0.0, 0.0, 0.0, 1.0, 0.0, 0.0, 0.0, 1.0, 0.0, 0.0, 0.0, 1.0, 0.0, 0.0, 0.0, 1.0, 0.0, 0.0, 0.0, 1.0, 0.0, 0.0, 0.0, 1.0, 0.0, 0.0, 0.0, 1.0, 0.0, 0.0, 0.0, 1.0, 0.0, 0.0, 0.0, 1.0, 0.0, 0.0, 0.0, 1.0, 0.0, 0.0, 0.0, 1.0, 0.0, 0.0, 0.0, 1.0, 0.0, 0.0, 0.0, 1.0, 0.0, 0.0, 0.0, 1.0, 0.0, 0.0, 0.0, 1.0, 0.0, 0.0, 0.0, 1.0, 0.0, 0.0, 0.0, 1.0, 0.0, 0.0, 0.0, 1.0, 0.0, 0.0, 0.0, 1.0, 0.0, 0.0, 0.0, 1.0, 1.0, 0.9734, 0.9473, 1.0, 0.0, 0.0, 0.0, 1.0, 0.0, 0.0, 0.0, 1.0, 0.0, 0.0, 0.0, 1.0, 0.0, 0.0, 0.0, 1.0, 0.0, 0.0, 0.0, 1.0, 0.0, 0.0, 0.0, 1.0, 0.0, 0.0, 0.0, 1.0, 0.0, 0.0, 0.0, 1.0, 1.0, 0.9734, 0.9473, 1.0, 0.0, 0.0, 0.0, 1.0, 0.0, 0.0, 0.0, 1.0, 0.0, 0.0, 0.0, 1.0, 1.0, 0.9734, 0.9473, 1.0, 1.0, 0.9734, 0.9473, 1.0, 0.0, 0.0, 0.0, 1.0, 0.0, 0.0, 0.0, 1.0, 0.0, 0.0, 0.0, 1.0, 0.0, 0.0, 0.0, 1.0, 0.0, 0.0, 0.0, 1.0, 0.0, 0.0, 0.0, 1.0, 0.0, 0.0, 0.0, 1.0, 0.0, 0.0, 0.0, 1.0, 0.0, 0.0, 0.0, 1.0, 0.0, 0.0, 0.0, 1.0, 1.0, 0.9734, 0.9473, 1.0, 1.0, 0.9734, 0.9473, 1.0, 0.0, 0.0, 0.0, 1.0, 0.0, 0.0, 0.0, 1.0, 1.0, 0.9734, 0.9473, 1.0, 1.0, 0.9734, 0.9473, 1.0, 0.0, 0.0, 0.0, 1.0, 0.0, 0.0, 0.0, 1.0, 1.0, 0.9734, 0.9473, 1.0, 0.0, 0.0, 0.0, 1.0, 0.0, 0.0, 0.0, 1.0, 0.0, 0.0, 0.0, 1.0, 0.0, 0.0, 0.0, 1.0, 0.0, 0.0, 0.0, 1.0, 0.0, 0.0, 0.0, 1.0, 0.0, 0.0, 0.0, 1.0, 0.0, 0.0, 0.0, 1.0, 0.0, 0.0, 0.0, 1.0, 0.0, 0.0, 0.0, 1.0, 0.0, 0.0, 0.0, 1.0, 0.9823, 0.1812, 1.0, 1.0, 0.2423, 1.0, 0.8148, 1.0, 0.1714, 0.6654, 1.0, 1.0, 1.0, 0.4287, 0.9911, 1.0, 0.1714, 0.6654, 1.0, 1.0, 1.0, 0.4287, 0.9911, 1.0, 1.0, 0.4287, 0.9911, 1.0, 0.1714, 0.6654, 1.0, 1.0, 0.2423, 1.0, 0.8148, 1.0, 0.1714, 0.6654, 1.0, 1.0, 0.1714, 0.6654, 1.0, 1.0, 1.0, 0.4287, 0.9911, 1.0, 0.9823, 0.1812, 1.0, 1.0, 1.0, 0.4287, 0.9911, 1.0, 0.7379, 0.6724, 0.6105, 1.0, 0.7682, 0.4564, 1.0, 1.0, 0.305, 0.5841, 0.4793, 1.0, 0.305, 0.5841, 0.4793, 1.0, 0.305, 0.5841, 0.4793, 1.0, 0.305, 0.5841, 0.4793, 1.0, 0.305, 0.5841, 0.4793, 1.0, 0.305, 0.5841, 0.4793, 1.0, 0.305, 0.5841, 0.4793, 1.0, 0.7379, 0.6724, 0.6105, 1.0, 0.305, 0.5841, 0.4793, 1.0, 0.7682, 0.4564, 1.0, 1.0, 0.305, 0.5841, 0.4793, 1.0, 0.305, 0.5841, 0.4793, 1.0, 0.305, 0.5841, 0.4793, 1.0, 1.0, 0.4287, 0.9911, 1.0, 0.5457, 0.6795, 0.9047, 1.0, 0.305, 0.5841, 0.4793, 1.0, 1.0, 0.4287, 0.9911, 1.0, 0.1714, 0.6654, 1.0, 1.0, 0.2051, 0.8228, 0.9047, 1.0, 0.5457, 0.6795, 0.9047, 1.0, 0.305, 0.5841, 0.4793, 1.0, 0.305, 0.5841, 0.4793, 1.0, 0.305, 0.5841, 0.4793, 1.0, 0.314, 0.4564, 0.5333, 1.0, 0.1714, 0.6654, 1.0, 1.0, 0.305, 0.5841, 0.4793, 1.0, 0.314, 0.4564, 0.5333, 1.0, 0.2051, 0.8228, 0.9047, 1.0, 1.0, 1.0, 1.0, 1.0, 1.0, 1.0, 1.0, 1.0, 1.0, 1.0, 1.0, 1.0, 1.0, 1.0, 1.0, 1.0, 1.0, 1.0, 1.0, 1.0, 1.0, 1.0, 1.0, 1.0, 1.0, 1.0, 1.0, 1.0, 1.0, 1.0, 1.0, 1.0, 1.0, 1.0, 1.0, 1.0, 1.0, 1.0, 1.0, 1.0, 1.0, 1.0, 1.0, 1.0, 1.0, 1.0, 1.0, 1.0, 1.0, 1.0, 1.0, 1.0, 1.0, 1.0, 1.0, 1.0, 1.0, 1.0, 1.0, 1.0, 1.0, 1.0, 1.0, 1.0, 1.0, 1.0, 1.0, 1.0, 1.0, 1.0, 1.0, 1.0, 1.0, 1.0, 1.0, 1.0, 1.0, 1.0, 1.0, 1.0, 1.0, 1.0, 1.0, 1.0, 1.0, 1.0, 1.0, 1.0, 1.0, 1.0, 1.0, 1.0, 1.0, 1.0, 1.0, 1.0, 1.0, 1.0, 1.0, 1.0, 1.0, 1.0, 1.0, 1.0, 1.0, 1.0, 1.0, 1.0, 1.0, 1.0, 1.0, 1.0, 1.0, 1.0, 1.0, 1.0, 1.0, 1.0, 1.0, 1.0, 1.0, 1.0, 1.0, 1.0, 1.0, 1.0, 1.0, 1.0, 1.0, 1.0, 1.0, 1.0, 1.0, 1.0, 1.0, 1.0, 1.0, 1.0, 1.0, 1.0, 1.0, 1.0, 1.0, 1.0, 1.0, 1.0, 1.0, 1.0, 1.0, 1.0, 1.0, 1.0, 1.0, 1.0, 1.0, 1.0, 1.0, 1.0, 1.0, 1.0, 1.0, 1.0, 1.0, 1.0, 1.0, 1.0, 1.0, 1.0, 1.0, 1.0, 1.0, 1.0, 1.0, 1.0, 1.0, 1.0, 1.0, 1.0, 1.0, 1.0, 1.0, 1.0, 1.0, 1.0, 1.0, 1.0, 1.0, 1.0, 1.0, 1.0, 1.0, 1.0, 1.0, 1.0, 1.0, 1.0, 1.0, 1.0, 1.0, 1.0, 1.0, 1.0, 1.0, 1.0, 1.0, 1.0, 1.0, 1.0, 1.0, 1.0, 1.0, 1.0, 1.0, 1.0, 1.0, 1.0, 1.0, 1.0, 1.0, 1.0, 1.0, 1.0, 1.0, 1.0, 1.0, 1.0, 1.0, 1.0, 1.0, 1.0, 1.0, 1.0, 1.0, 1.0, 1.0, 1.0, 1.0, 1.0, 1.0, 1.0, 1.0, 1.0, 1.0, 1.0, 1.0, 1.0, 1.0, 1.0, 1.0, 1.0, 1.0, 1.0, 1.0, 1.0, 1.0, 1.0, 1.0, 1.0, 1.0, 1.0, 1.0, 1.0, 1.0, 1.0, 1.0, 1.0, 1.0, 1.0, 1.0, 1.0, 1.0, 1.0, 1.0, 1.0, 1.0, 1.0, 1.0, 1.0, 1.0, 1.0, 1.0, 1.0, 1.0, 1.0, 1.0, 1.0, 1.0, 1.0, 1.0, 1.0, 1.0, 1.0, 1.0, 1.0, 1.0, 1.0, 1.0, 1.0, 1.0, 1.0, 1.0, 1.0, 1.0, 1.0, 1.0, 1.0, 1.0, 1.0, 1.0, 1.0, 1.0, 1.0, 1.0, 1.0, 1.0, 1.0, 1.0, 1.0, 1.0, 1.0, 1.0, 1.0, 1.0, 1.0, 1.0, 1.0, 1.0, 1.0, 1.0, 1.0, 1.0, 1.0, 1.0, 1.0, 1.0, 1.0, 1.0, 1.0, 1.0, 1.0, 1.0, 1.0, 1.0, 1.0, 1.0, 1.0, 1.0, 1.0, 1.0, 1.0, 1.0, 1.0, 1.0, 1.0, 1.0, 1.0, 1.0, 1.0, 1.0, 1.0, 1.0, 1.0, 1.0, 1.0, 1.0, 1.0, 1.0, 1.0, 1.0, 1.0, 1.0, 1.0, 1.0, 1.0, 1.0, 1.0, 1.0, 1.0, 1.0, 1.0, 1.0, 1.0, 1.0, 1.0, 1.0, 1.0, 1.0, 1.0, 1.0, 1.0, 1.0, 1.0, 1.0, 1.0, 1.0, 1.0, 1.0, 1.0, 1.0, 1.0, 1.0, 1.0, 1.0, 1.0, 1.0, 1.0, 1.0, 1.0, 1.0, 1.0, 1.0, 1.0, 1.0, 1.0, 1.0, 1.0, 1.0, 1.0, 1.0, 1.0, 1.0, 1.0, 1.0, 1.0, 1.0, 1.0, 1.0, 1.0, 1.0, 1.0, 1.0, 1.0, 1.0, 1.0, 1.0, 1.0, 1.0, 1.0, 1.0, 1.0, 1.0, 1.0, 1.0, 1.0, 1.0, 1.0, 1.0, 1.0, 1.0, 1.0, 1.0, 1.0, 1.0, 1.0, 1.0, 1.0, 1.0, 1.0, 1.0, 1.0, 1.0, 1.0, 1.0, 1.0, 1.0, 1.0, 1.0, 1.0, 1.0, 1.0, 1.0, 1.0, 1.0, 1.0, 1.0, 1.0, 1.0, 1.0, 1.0, 1.0, 1.0, 1.0, 1.0, 1.0, 1.0, 1.0, 1.0, 1.0, 1.0, 1.0, 1.0, 1.0, 1.0, 1.0, 1.0, 1.0, 1.0, 1.0, 1.0, 1.0, 1.0, 1.0, 1.0, 1.0, 1.0, 1.0, 1.0, 1.0, 1.0, 1.0, 1.0, 1.0, 1.0, 1.0, 1.0, 1.0, 1.0, 1.0, 1.0, 1.0, 1.0, 1.0, 1.0, 1.0, 1.0, 1.0, 1.0, 1.0, 1.0, 1.0, 1.0, 1.0, 1.0, 1.0, 1.0, 1.0, 1.0, 1.0, 1.0, 1.0, 1.0, 1.0, 1.0, 1.0, 1.0, 1.0, 1.0, 1.0, 1.0, 1.0, 1.0, 1.0, 1.0, 1.0, 1.0, 1.0, 1.0, 1.0, 1.0, 1.0, 1.0, 1.0, 1.0, 1.0, 1.0, 1.0, 1.0, 1.0, 1.0, 1.0, 1.0, 1.0, 1.0, 1.0, 1.0, 1.0, 1.0, 1.0, 1.0, 1.0, 1.0, 1.0, 1.0, 1.0, 1.0, 1.0, 1.0, 1.0, 1.0, 1.0, 1.0, 1.0, 1.0, 1.0, 1.0, 1.0, 1.0, 1.0, 1.0, 1.0, 1.0, 1.0, 1.0, 1.0, 1.0, 1.0, 1.0, 1.0, 1.0, 1.0, 1.0, 1.0, 1.0, 1.0, 1.0, 1.0, 1.0, 1.0, 1.0, 1.0, 1.0, 1.0, 1.0, 1.0, 1.0, 1.0, 1.0, 1.0, 1.0, 1.0, 1.0, 1.0, 1.0, 1.0, 1.0, 1.0, 1.0, 1.0, 1.0, 1.0, 1.0, 1.0, 1.0, 1.0, 1.0, 1.0, 1.0, 1.0, 1.0, 1.0, 1.0, 1.0, 1.0, 1.0, 1.0, 1.0, 1.0, 1.0, 1.0, 1.0, 1.0, 1.0, 1.0, 1.0, 1.0, 1.0, 1.0, 1.0, 1.0, 1.0, 1.0, 1.0, 1.0, 1.0, 1.0, 1.0, 1.0, 1.0, 1.0, 1.0, 1.0, 1.0, 1.0, 1.0, 1.0, 1.0, 1.0, 1.0, 1.0, 1.0, 1.0, 1.0, 1.0, 1.0, 1.0, 1.0, 1.0, 1.0, 1.0, 1.0, 1.0, 1.0, 1.0, 1.0, 1.0, 1.0, 1.0, 1.0, 1.0, 1.0, 1.0, 1.0, 1.0, 1.0, 1.0, 1.0, 1.0, 1.0, 1.0, 1.0, 1.0, 1.0, 1.0, 1.0, 1.0, 1.0, 1.0, 1.0, 1.0, 1.0, 1.0, 1.0, 1.0, 1.0, 1.0, 1.0, 1.0, 1.0, 1.0, 1.0, 1.0, 1.0, 1.0, 1.0, 1.0, 1.0, 1.0, 1.0, 1.0, 1.0, 1.0, 1.0, 1.0, 1.0, 1.0, 1.0, 1.0, 1.0, 1.0, 1.0, 1.0, 1.0, 1.0, 1.0, 1.0, 1.0, 1.0, 1.0])
me_cube.materials.append(mat_material)
me_cube.materials.append(mat_material_003)
me_cube.materials.append(mat_material_004)
me_cube.materials.append(mat_material_005)
me_cube.use_remesh_preserve_volume = False
me_cube.use_remesh_preserve_attributes = False
me_cube.use_mirror_vertex_groups = False
me_cube.update()
me_cube_001 = bpy.data.meshes.new('Cube.001')
me_cube_001.from_pydata([(1.05, -0.5585, -0.5695), (-0.7114, -0.7609, -0.5695), (0.2622, -0.7609, 0.5695), (-0.6347, -0.6773, -0.8373), (0.8489, -0.5069, -0.8373), (0.7122, -0.6556, -0.6396), (0.2383, -0.7349, -0.6695), (-0.2768, -0.7693, -0.6396), (-1.077, -0.6773, -0.6396), (-1.437, -0.5425, -0.6695), (0.04875, -0.8261, 0.3198), (-0.2246, -0.8539, -3.178e-08), (-0.498, -0.8261, -0.3198), (0.9856, -0.6556, -0.3198), (0.8106, -0.7349, 1.284e-08), (0.5433, -0.7693, 0.3198), (-0.9925, -0.7693, -0.3198), (-1.26, -0.7349, 1.284e-08), (-1.435, -0.6556, 0.3198), (0.9874, -0.5425, 0.6695), (0.6278, -0.6773, 0.6396), (-0.1724, -0.7693, 0.6396), (-0.6876, -0.7349, 0.6695), (-1.161, -0.6556, 0.6396), (0.1854, -0.6773, 0.8373), (-1.298, -0.5069, 0.8373), (-0.8618, -0.5971, 0.9215), (-0.3176, -0.6597, 0.9215), (0.563, -0.5585, 0.9215), (0.8994, -0.3948, 0.9214), (-1.012, -0.7609, 0.352), (-0.7689, -0.8234, -1.012e-06), (-0.468, -0.8234, 0.352), (0.9568, -0.6597, 0.352), (-1.406, -0.6597, -0.352), (0.3196, -0.8234, -9.468e-09), (0.01878, -0.8234, -0.352), (0.563, -0.7609, -0.352), (-1.349, -0.3948, -0.9214), (-1.012, -0.5585, -0.9214), (-0.1316, -0.6597, -0.9215), (0.4126, -0.5971, -0.9215)], [], [(1, 7, 12), (1, 12, 16), (2, 20, 24), (25, 23, 26), (23, 22, 26), (26, 22, 27), (22, 21, 27), (27, 21, 24), (21, 2, 24), (24, 20, 28), (20, 19, 28), (28, 19, 29), (17, 30, 18), (16, 31, 17), (18, 30, 23), (30, 22, 23), (17, 31, 30), (31, 32, 30), (30, 32, 22), (32, 21, 22), (16, 12, 31), (12, 11, 31), (31, 11, 32), (11, 10, 32), (32, 10, 21), (10, 2, 21), (15, 20, 2), (14, 33, 15), (15, 33, 20), (33, 19, 20), (34, 16, 17), (9, 8, 34), (34, 8, 16), (8, 1, 16), (10, 15, 2), (11, 35, 10), (12, 36, 11), (10, 35, 15), (35, 14, 15), (11, 36, 35), (36, 37, 35), (35, 37, 14), (37, 13, 14), (12, 7, 36), (7, 6, 36), (36, 6, 37), (6, 5, 37), (37, 5, 13), (5, 0, 13), (38, 39, 9), (39, 8, 9), (39, 3, 8), (3, 1, 8), (3, 7, 1), (3, 40, 7), (40, 6, 7), (40, 41, 6), (41, 5, 6), (41, 4, 5), (4, 0, 5), (23, 25, 18), (18, 34, 17), (3, 39, 40), (24, 28, 27)])
me_cube_001.polygons.foreach_set('use_smooth', [True] * 64)
_uv = me_cube_001.uv_layers.new(name='UVMap')
_uv.uv.foreach_set('vector', [0.2132, 0.07383, 0.4661, 0.02134, 0.3374, 0.2607, 0.2132, 0.07383, 0.3374, 0.2607, 0.04958, 0.2607, 0.7797, 0.9262, 0.9925, 0.9787, 0.7351, 1.127, -0.1283, 1.127, -0.04875, 0.9787, 0.1256, 1.19, -0.04875, 0.9787, 0.227, 1.001, 0.1256, 1.19, 0.1256, 1.19, 0.227, 1.001, 0.4424, 1.19, 0.227, 1.001, 0.5268, 0.9787, 0.4424, 1.19, 0.4424, 1.19, 0.5268, 0.9787, 0.7351, 1.127, 0.5268, 0.9787, 0.7797, 0.9262, 0.7351, 1.127, 0.7351, 1.127, 0.9925, 0.9787, 0.9548, 1.19, 0.9925, 0.9787, 1.202, 1.001, 0.9548, 1.19, 0.9548, 1.19, 1.202, 1.001, 1.151, 1.19, -0.106, 0.5, 0.03809, 0.7634, -0.2078, 0.7393, 0.04958, 0.2607, 0.1797, 0.5, -0.106, 0.5, -0.2078, 0.7393, 0.03809, 0.7634, -0.04875, 0.9787, 0.03809, 0.7634, 0.227, 1.001, -0.04875, 0.9787, -0.106, 0.5, 0.1797, 0.5, 0.03809, 0.7634, 0.1797, 0.5, 0.3548, 0.7634, 0.03809, 0.7634, 0.03809, 0.7634, 0.3548, 0.7634, 0.227, 1.001, 0.3548, 0.7634, 0.5268, 0.9787, 0.227, 1.001, 0.04958, 0.2607, 0.3374, 0.2607, 0.1797, 0.5, 0.3374, 0.2607, 0.4965, 0.5, 0.1797, 0.5, 0.1797, 0.5, 0.4965, 0.5, 0.3548, 0.7634, 0.4965, 0.5, 0.6556, 0.7393, 0.3548, 0.7634, 0.3548, 0.7634, 0.6556, 0.7393, 0.5268, 0.9787, 0.6556, 0.7393, 0.7797, 0.9262, 0.5268, 0.9787, 0.9433, 0.7393, 0.9925, 0.9787, 0.7797, 0.9262, 1.099, 0.5, 1.184, 0.7634, 0.9433, 0.7393, 0.9433, 0.7393, 1.184, 0.7634, 0.9925, 0.9787, 1.184, 0.7634, 1.202, 1.001, 0.9925, 0.9787, -0.1911, 0.2366, 0.04958, 0.2607, -0.106, 0.5, -0.2089, -0.0009928, 0.0004178, 0.02134, -0.1911, 0.2366, -0.1911, 0.2366, 0.0004178, 0.02134, 0.04958, 0.2607, 0.0004178, 0.02134, 0.2132, 0.07383, 0.04958, 0.2607, 0.6556, 0.7393, 0.9433, 0.7393, 0.7797, 0.9262, 0.4965, 0.5, 0.8132, 0.5, 0.6556, 0.7393, 0.3374, 0.2607, 0.6381, 0.2366, 0.4965, 0.5, 0.6556, 0.7393, 0.8132, 0.5, 0.9433, 0.7393, 0.8132, 0.5, 1.099, 0.5, 0.9433, 0.7393, 0.4965, 0.5, 0.6381, 0.2366, 0.8132, 0.5, 0.6381, 0.2366, 0.9548, 0.2366, 0.8132, 0.5, 0.8132, 0.5, 0.9548, 0.2366, 1.099, 0.5, 0.9548, 0.2366, 1.201, 0.2607, 1.099, 0.5, 0.3374, 0.2607, 0.4661, 0.02134, 0.6381, 0.2366, 0.4661, 0.02134, 0.7659, -0.0009942, 0.6381, 0.2366, 0.6381, 0.2366, 0.7659, -0.0009942, 0.9548, 0.2366, 0.7659, -0.0009942, 1.042, 0.02134, 0.9548, 0.2366, 0.9548, 0.2366, 1.042, 0.02134, 1.201, 0.2607, 1.042, 0.02134, 1.238, 0.07383, 1.201, 0.2607, -0.1577, -0.1896, 0.0381, -0.1896, -0.2089, -0.0009928, 0.0381, -0.1896, 0.0004178, 0.02134, -0.2089, -0.0009928, 0.0381, -0.1896, 0.2578, -0.1266, 0.0004178, 0.02134, 0.2578, -0.1266, 0.2132, 0.07383, 0.0004178, 0.02134, 0.2578, -0.1266, 0.4661, 0.02134, 0.2132, 0.07383, 0.2578, -0.1266, 0.5506, -0.1896, 0.4661, 0.02134, 0.5506, -0.1896, 0.7659, -0.0009942, 0.4661, 0.02134, 0.5506, -0.1896, 0.8673, -0.1896, 0.7659, -0.0009942, 0.8673, -0.1896, 1.042, 0.02134, 0.7659, -0.0009942, 0.8673, -0.1896, 1.121, -0.1266, 1.042, 0.02134, 1.121, -0.1266, 1.238, 0.07383, 1.042, 0.02134, -0.04875, 0.9787, -0.1283, 1.127, -0.2078, 0.7393, -0.2078, 0.7393, -0.1911, 0.2366, -0.106, 0.5, 0.2578, -0.1266, 0.0381, -0.1896, 0.5506, -0.1896, 0.7351, 1.127, 0.9548, 1.19, 0.4424, 1.19])
me_cube_001.materials.append(mat_material_001)
me_cube_001.use_remesh_preserve_volume = False
me_cube_001.use_remesh_preserve_attributes = False
me_cube_001.use_mirror_vertex_groups = False
me_cube_001.update()
me_cube_002 = bpy.data.meshes.new('Cube.002')
me_cube_002.from_pydata([(1.472, 1.0, 1.0), (1.472, 1.0, -1.0), (1.472, -0.9312, 0.9704), (1.472, -0.9312, -0.9558), (-1.472, 1.0, 1.0), (-1.472, 1.0, -1.0), (-1.472, -0.9312, 0.9704), (-1.472, -0.9312, -0.9558), (-1.273, -1.0, -0.8648), (-1.273, -1.0, 0.8648), (1.273, -1.0, 0.8648), (1.273, -1.0, -0.8648), (-1.24, -0.8979, -0.8424), (-1.24, -0.8979, 0.8424), (1.24, -0.8979, 0.8424), (1.24, -0.8979, -0.8424), (-1.24, -0.8979, -0.8424), (-1.24, -0.8979, 0.8424), (0.8021, -0.8979, 0.8424), (0.8021, -0.8979, -0.8424), (-1.24, -0.7733, -0.8424), (-1.24, -0.7733, 0.8424), (0.8021, -0.7733, 0.8424), (0.8021, -0.7733, -0.8424), (-1.176, -0.7733, -0.7898), (-1.176, -0.7733, 0.7898), (0.7384, -0.7733, 0.7898), (0.7384, -0.7733, -0.7898), (-1.176, -0.5474, -0.75), (-1.176, -0.5474, 0.6798), (0.7384, -0.5474, 0.6798), (0.7384, -0.5474, -0.75), (1.042, -0.9818, -0.431), (1.042, -0.8788, -0.431), (1.042, -0.8788, -0.2167), (1.042, -0.9818, -0.2167), (1.092, -0.8788, -0.2349), (1.092, -0.9818, -0.2349), (1.119, -0.8788, -0.2809), (1.119, -0.9818, -0.2809), (1.109, -0.8788, -0.3332), (1.109, -0.9818, -0.3332), (1.069, -0.8788, -0.3673), (1.069, -0.9818, -0.3673), (1.016, -0.8788, -0.3673), (1.016, -0.9818, -0.3673), (0.975, -0.8788, -0.3332), (0.975, -0.9818, -0.3332), (0.9657, -0.8788, -0.2809), (0.9657, -0.9818, -0.2809), (0.9923, -0.8788, -0.2349), (0.9923, -0.9818, -0.2349), (1.092, -0.8788, -0.4492), (1.092, -0.9818, -0.4492), (1.119, -0.8788, -0.4952), (1.119, -0.9818, -0.4952), (1.109, -0.8788, -0.5475), (1.109, -0.9818, -0.5475), (1.069, -0.8788, -0.5817), (1.069, -0.9818, -0.5817), (1.016, -0.8788, -0.5817), (1.016, -0.9818, -0.5817), (0.975, -0.8788, -0.5475), (0.975, -0.9818, -0.5475), (0.9657, -0.8788, -0.4952), (0.9657, -0.9818, -0.4952), (0.9923, -0.8788, -0.4492), (0.9923, -0.9818, -0.4492), (1.472, -0.8462, 1.0), (-1.472, -0.8462, 1.0), (1.472, 1.0, 1.0), (-1.472, 1.0, 1.0), (-1.472, 1.0, -1.0), (-1.472, -0.8259, -1.0), (1.472, 1.0, -1.0), (1.472, -0.8259, -1.0), (-1.472, -1.0, -0.9103), (-1.472, -1.0, 0.9176), (1.472, -1.0, -0.9103), (1.472, -1.0, 0.9176)], [], [(0, 4, 71, 70), (77, 76, 8, 9), (7, 6, 4, 5), (5, 1, 74, 72), (1, 0, 2, 3), (5, 4, 0, 1), (10, 9, 13, 14), (76, 78, 11, 8), (79, 77, 9, 10), (78, 79, 10, 11), (13, 12, 16, 17), (9, 8, 12, 13), (8, 11, 15, 12), (11, 10, 14, 15), (16, 19, 23, 20), (12, 15, 19, 16), (15, 14, 18, 19), (14, 13, 17, 18), (22, 21, 25, 26), (19, 18, 22, 23), (18, 17, 21, 22), (17, 16, 20, 21), (24, 27, 31, 28), (21, 20, 24, 25), (20, 23, 27, 24), (23, 22, 26, 27), (31, 30, 29, 28), (27, 26, 30, 31), (26, 25, 29, 30), (25, 24, 28, 29), (53, 32, 67, 65, 63, 61, 59, 57, 55), (34, 35, 37, 36), (62, 63, 65, 64), (36, 37, 39, 38), (60, 61, 63, 62), (38, 39, 41, 40), (58, 59, 61, 60), (40, 41, 43, 42), (56, 57, 59, 58), (42, 43, 45, 44), (33, 52, 54, 56, 58, 60, 62, 64, 66), (54, 55, 57, 56), (44, 45, 47, 46), (66, 67, 32, 33), (52, 53, 55, 54), (46, 47, 49, 48), (37, 35, 51, 49, 47, 45, 43, 41, 39), (33, 32, 53, 52), (48, 49, 51, 50), (64, 65, 67, 66), (50, 51, 35, 34), (34, 36, 38, 40, 42, 44, 46, 48, 50), (70, 71, 69, 68), (6, 2, 68, 69), (4, 6, 69, 71), (2, 0, 70, 68), (72, 74, 75, 73), (3, 7, 73, 75), (7, 5, 72, 73), (1, 3, 75, 74), (3, 2, 79, 78), (2, 6, 77, 79), (7, 3, 78, 76), (6, 7, 76, 77)])
me_cube_002.polygons.foreach_set('use_smooth', [True] * 64)
_k = set([(8, 9), (8, 11), (9, 10), (10, 11), (18, 19), (24, 25), (24, 27), (25, 26), (26, 27), (32, 53), (32, 67), (35, 37), (35, 51), (37, 39), (39, 41), (41, 43), (43, 45), (45, 47), (47, 49), (49, 51), (53, 55), (55, 57), (57, 59), (59, 61), (61, 63), (63, 65), (65, 67)])
me_cube_002.attributes.new('sharp_edge', 'BOOLEAN', 'EDGE').data.foreach_set('value', [ (min(e.vertices), max(e.vertices)) in _k for e in me_cube_002.edges])
_uv = me_cube_002.uv_layers.new(name='UVMap')
_uv.uv.foreach_set('vector', [0.625, 0.5, 0.625, 0.25, 0.625, 0.25, 0.625, 0.5, 0.625, 0.0, 0.375, 0.0, 0.375, 0.0, 0.625, 0.0, 0.375, 0.0, 0.625, 0.0, 0.625, 0.25, 0.375, 0.25, 0.375, 0.25, 0.375, 0.5, 0.375, 0.5, 0.375, 0.25, 0.375, 0.5, 0.625, 0.5, 0.625, 0.75, 0.375, 0.75, 0.375, 0.25, 0.625, 0.25, 0.625, 0.5, 0.375, 0.5, 0.625, 0.75, 0.875, 0.75, 0.875, 0.75, 0.625, 0.75, 0.125, 0.75, 0.375, 0.75, 0.375, 0.75, 0.125, 0.75, 0.625, 0.75, 0.875, 0.75, 0.875, 0.75, 0.625, 0.75, 0.375, 0.75, 0.625, 0.75, 0.625, 0.75, 0.375, 0.75, 0.625, 0.0, 0.375, 0.0, 0.375, 0.0, 0.625, 0.0, 0.625, 0.0, 0.375, 0.0, 0.375, 0.0, 0.625, 0.0, 0.125, 0.75, 0.375, 0.75, 0.375, 0.75, 0.125, 0.75, 0.375, 0.75, 0.625, 0.75, 0.625, 0.75, 0.375, 0.75, 0.125, 0.75, 0.375, 0.75, 0.375, 0.75, 0.125, 0.75, 0.125, 0.75, 0.375, 0.75, 0.375, 0.75, 0.125, 0.75, 0.375, 0.75, 0.625, 0.75, 0.625, 0.75, 0.375, 0.75, 0.625, 0.75, 0.875, 0.75, 0.875, 0.75, 0.625, 0.75, 0.625, 0.75, 0.875, 0.75, 0.875, 0.75, 0.625, 0.75, 0.375, 0.75, 0.625, 0.75, 0.625, 0.75, 0.375, 0.75, 0.625, 0.75, 0.875, 0.75, 0.875, 0.75, 0.625, 0.75, 0.625, 0.0, 0.375, 0.0, 0.375, 0.0, 0.625, 0.0, 0.125, 0.75, 0.375, 0.75, 0.375, 0.75, 0.125, 0.75, 0.625, 0.0, 0.375, 0.0, 0.375, 0.0, 0.625, 0.0, 0.125, 0.75, 0.375, 0.75, 0.375, 0.75, 0.125, 0.75, 0.375, 0.75, 0.625, 0.75, 0.625, 0.75, 0.375, 0.75, 0.375, 0.75, 0.625, 0.75, 0.625, 1.0, 0.375, 1.0, 0.375, 0.75, 0.625, 0.75, 0.625, 0.75, 0.375, 0.75, 0.625, 0.75, 0.875, 0.75, 0.875, 0.75, 0.625, 0.75, 0.625, 0.0, 0.375, 0.0, 0.375, 0.0, 0.625, 0.0, 0.4043, 0.4339, 0.25, 0.49, 0.09573, 0.4339, 0.01365, 0.2917, 0.04215, 0.13, 0.1679, 0.02447, 0.3321, 0.02447, 0.4578, 0.13, 0.4864, 0.2917, 1.0, 0.5, 1.0, 1.0, 0.8889, 1.0, 0.8889, 0.5, 0.3333, 0.5, 0.3333, 1.0, 0.2222, 1.0, 0.2222, 0.5, 0.8889, 0.5, 0.8889, 1.0, 0.7778, 1.0, 0.7778, 0.5, 0.4444, 0.5, 0.4444, 1.0, 0.3333, 1.0, 0.3333, 0.5, 0.7778, 0.5, 0.7778, 1.0, 0.6667, 1.0, 0.6667, 0.5, 0.5556, 0.5, 0.5556, 1.0, 0.4444, 1.0, 0.4444, 0.5, 0.6667, 0.5, 0.6667, 1.0, 0.5556, 1.0, 0.5556, 0.5, 0.6667, 0.5, 0.6667, 1.0, 0.5556, 1.0, 0.5556, 0.5, 0.5556, 0.5, 0.5556, 1.0, 0.4444, 1.0, 0.4444, 0.5, 0.75, 0.49, 0.9043, 0.4339, 0.9864, 0.2917, 0.9578, 0.13, 0.8321, 0.02447, 0.6679, 0.02447, 0.5422, 0.13, 0.5136, 0.2917, 0.5957, 0.4339, 0.7778, 0.5, 0.7778, 1.0, 0.6667, 1.0, 0.6667, 0.5, 0.4444, 0.5, 0.4444, 1.0, 0.3333, 1.0, 0.3333, 0.5, 0.1111, 0.5, 0.1111, 1.0, 4.47e-08, 1.0, 4.47e-08, 0.5, 0.8889, 0.5, 0.8889, 1.0, 0.7778, 1.0, 0.7778, 0.5, 0.3333, 0.5, 0.3333, 1.0, 0.2222, 1.0, 0.2222, 0.5, 0.4043, 0.4339, 0.25, 0.49, 0.09573, 0.4339, 0.01365, 0.2917, 0.04215, 0.13, 0.1679, 0.02447, 0.3321, 0.02447, 0.4578, 0.13, 0.4864, 0.2917, 1.0, 0.5, 1.0, 1.0, 0.8889, 1.0, 0.8889, 0.5, 0.2222, 0.5, 0.2222, 1.0, 0.1111, 1.0, 0.1111, 0.5, 0.2222, 0.5, 0.2222, 1.0, 0.1111, 1.0, 0.1111, 0.5, 0.1111, 0.5, 0.1111, 1.0, 4.47e-08, 1.0, 4.47e-08, 0.5, 0.75, 0.49, 0.9043, 0.4339, 0.9864, 0.2917, 0.9578, 0.13, 0.8321, 0.02447, 0.6679, 0.02447, 0.5422, 0.13, 0.5136, 0.2917, 0.5957, 0.4339, 0.625, 0.5, 0.875, 0.5, 0.875, 0.75, 0.625, 0.75, 0.875, 0.75, 0.625, 0.75, 0.625, 0.75, 0.875, 0.75, 0.625, 0.25, 0.625, 0.0, 0.625, 0.0, 0.625, 0.25, 0.625, 0.75, 0.625, 0.5, 0.625, 0.5, 0.625, 0.75, 0.125, 0.5, 0.375, 0.5, 0.375, 0.75, 0.125, 0.75, 0.375, 0.75, 0.125, 0.75, 0.125, 0.75, 0.375, 0.75, 0.375, 0.0, 0.375, 0.25, 0.375, 0.25, 0.375, 0.0, 0.375, 0.5, 0.375, 0.75, 0.375, 0.75, 0.375, 0.5, 0.375, 0.75, 0.625, 0.75, 0.625, 0.75, 0.375, 0.75, 0.625, 0.75, 0.875, 0.75, 0.875, 0.75, 0.625, 0.75, 0.125, 0.75, 0.375, 0.75, 0.375, 0.75, 0.125, 0.75, 0.625, 0.0, 0.375, 0.0, 0.375, 0.0, 0.625, 0.0])
_ca = me_cube_002.color_attributes.new('Col', 'BYTE_COLOR', 'CORNER')
_ca.data.foreach_set('color', [0.9823, 0.1812, 1.0, 1.0, 0.2423, 1.0, 0.8148, 1.0, 0.2423, 1.0, 0.8148, 1.0, 0.9823, 0.1812, 1.0, 1.0, 0.2051, 0.8228, 0.9047, 1.0, 0.314, 0.4564, 0.5333, 1.0, 0.3231, 0.3467, 0.5841, 1.0, 0.2423, 1.0, 0.8148, 1.0, 0.305, 0.5841, 0.4793, 1.0, 0.1714, 0.6654, 1.0, 1.0, 0.2423, 1.0, 0.8148, 1.0, 0.7379, 0.6724, 0.6105, 1.0, 0.7379, 0.6724, 0.6105, 1.0, 0.7682, 0.4564, 1.0, 1.0, 0.7682, 0.4564, 1.0, 1.0, 0.7379, 0.6724, 0.6105, 1.0, 0.7682, 0.4564, 1.0, 1.0, 0.9823, 0.1812, 1.0, 1.0, 1.0, 0.4287, 0.9911, 1.0, 0.305, 0.5841, 0.4793, 1.0, 0.7379, 0.6724, 0.6105, 1.0, 0.2423, 1.0, 0.8148, 1.0, 0.9823, 0.1812, 1.0, 1.0, 0.7682, 0.4564, 1.0, 1.0, 0.2423, 1.0, 0.8148, 1.0, 0.2423, 1.0, 0.8148, 1.0, 0.5841, 0.2747, 0.5029, 1.0, 0.3231, 0.3467, 0.5841, 1.0, 0.314, 0.4564, 0.5333, 1.0, 0.305, 0.5841, 0.4793, 1.0, 0.305, 0.5841, 0.4793, 1.0, 0.3231, 0.3467, 0.5841, 1.0, 0.5457, 0.6795, 0.9047, 1.0, 0.2051, 0.8228, 0.9047, 1.0, 0.2423, 1.0, 0.8148, 1.0, 0.2423, 1.0, 0.8148, 1.0, 0.305, 0.5841, 0.4793, 1.0, 0.5457, 0.6795, 0.9047, 1.0, 0.2423, 1.0, 0.8148, 1.0, 0.305, 0.5841, 0.4793, 1.0, 0.5841, 0.2747, 0.5029, 1.0, 0.3419, 0.314, 0.2874, 1.0, 0.3419, 0.314, 0.2874, 1.0, 0.5841, 0.2747, 0.5029, 1.0, 0.2423, 1.0, 0.8148, 1.0, 0.3231, 0.3467, 0.5841, 1.0, 0.3419, 0.314, 0.2874, 1.0, 0.5841, 0.2747, 0.5029, 1.0, 0.3231, 0.3467, 0.5841, 1.0, 0.305, 0.5841, 0.4793, 1.0, 0.3231, 0.3467, 0.5841, 1.0, 0.3419, 0.314, 0.2874, 1.0, 0.305, 0.5841, 0.4793, 1.0, 0.2423, 1.0, 0.8148, 1.0, 0.3231, 0.3467, 0.5841, 1.0, 0.3231, 0.3467, 0.5841, 1.0, 0.3419, 0.314, 0.2874, 1.0, 0.3231, 0.3467, 0.5841, 1.0, 0.7682, 0.4564, 1.0, 1.0, 0.3419, 0.314, 0.2874, 1.0, 0.3419, 0.314, 0.2874, 1.0, 0.3231, 0.3467, 0.5841, 1.0, 0.3231, 0.3467, 0.5841, 1.0, 0.3419, 0.314, 0.2874, 1.0, 0.3231, 0.3467, 0.5841, 1.0, 0.3231, 0.3467, 0.5841, 1.0, 0.5841, 0.3467, 0.4125, 1.0, 0.3231, 0.3467, 0.5841, 1.0, 0.3231, 0.3467, 0.5841, 1.0, 0.5841, 0.2747, 0.5029, 1.0, 0.5841, 0.2747, 0.5029, 1.0, 0.5841, 0.3467, 0.4125, 1.0, 0.5841, 0.3467, 0.4125, 1.0, 0.5841, 0.2747, 0.5029, 1.0, 0.3325, 0.3419, 0.5841, 1.0, 0.5841, 0.3467, 0.4125, 1.0, 0.3231, 0.3467, 0.5841, 1.0, 0.5841, 0.3467, 0.4125, 1.0, 0.5841, 0.3467, 0.4125, 1.0, 0.7682, 0.4564, 1.0, 1.0, 0.5841, 0.3467, 0.4125, 1.0, 0.5841, 0.2747, 0.5029, 1.0, 0.5841, 0.2747, 0.5029, 1.0, 0.5841, 0.3467, 0.4125, 1.0, 0.5841, 0.2747, 0.5029, 1.0, 0.3419, 0.314, 0.2874, 1.0, 0.3419, 0.314, 0.2874, 1.0, 0.5841, 0.2747, 0.5029, 1.0, 0.9216, 0.5647, 1.0, 1.0, 0.7682, 0.4564, 1.0, 1.0, 0.3419, 0.314, 0.2874, 1.0, 0.7379, 0.6724, 0.6105, 1.0, 0.5841, 0.2747, 0.5029, 1.0, 0.3419, 0.314, 0.2874, 1.0, 0.9216, 0.5647, 1.0, 1.0, 0.3325, 0.3419, 0.5841, 1.0, 0.3419, 0.314, 0.2874, 1.0, 0.7682, 0.4564, 1.0, 1.0, 0.7682, 0.4564, 1.0, 1.0, 0.9216, 0.5647, 1.0, 1.0, 0.7682, 0.4564, 1.0, 1.0, 0.5841, 0.3467, 0.4125, 1.0, 0.5841, 0.3467, 0.4125, 1.0, 0.7682, 0.4564, 1.0, 1.0, 0.3419, 0.314, 0.2874, 1.0, 0.305, 0.5841, 0.4793, 1.0, 0.3419, 0.314, 0.2874, 1.0, 0.7379, 0.6724, 0.6105, 1.0, 0.7682, 0.4564, 1.0, 1.0, 0.5841, 0.3467, 0.4125, 1.0, 0.305, 0.5841, 0.4793, 1.0, 0.3419, 0.314, 0.2874, 1.0, 0.5841, 0.3467, 0.4125, 1.0, 0.3325, 0.3419, 0.5841, 1.0, 0.3419, 0.314, 0.2874, 1.0, 0.305, 0.5841, 0.4793, 1.0, 0.3325, 0.3419, 0.5841, 1.0, 0.9216, 0.5647, 1.0, 1.0, 0.7379, 0.6724, 0.6105, 1.0, 0.3419, 0.314, 0.2874, 1.0, 0.0, 0.0, 0.0, 1.0, 0.0, 0.0, 0.0, 1.0, 1.0, 0.9734, 0.9473, 1.0, 1.0, 0.9734, 0.9473, 1.0, 0.0, 0.0, 0.0, 1.0, 0.0, 0.0, 0.0, 1.0, 0.0, 0.0, 0.0, 1.0, 0.0, 0.0, 0.0, 1.0, 0.0, 0.0, 0.0, 1.0, 0.0, 0.0, 0.0, 1.0, 0.0, 0.0, 0.0, 1.0, 0.0, 0.0, 0.0, 1.0, 0.0, 0.0, 0.0, 1.0, 0.0, 0.0, 0.0, 1.0, 0.0, 0.0, 0.0, 1.0, 1.0, 0.9734, 0.9473, 1.0, 0.0, 0.0, 0.0, 1.0, 0.0, 0.0, 0.0, 1.0, 0.0, 0.0, 0.0, 1.0, 0.0, 0.0, 0.0, 1.0, 0.0, 0.0, 0.0, 1.0, 0.0, 0.0, 0.0, 1.0, 0.0, 0.0, 0.0, 1.0, 0.0, 0.0, 0.0, 1.0, 0.0, 0.0, 0.0, 1.0, 0.0, 0.0, 0.0, 1.0, 0.0, 0.0, 0.0, 1.0, 0.0, 0.0, 0.0, 1.0, 0.0, 0.0, 0.0, 1.0, 0.0, 0.0, 0.0, 1.0, 0.0, 0.0, 0.0, 1.0, 0.0, 0.0, 0.0, 1.0, 0.0, 0.0, 0.0, 1.0, 0.0, 0.0, 0.0, 1.0, 0.0, 0.0, 0.0, 1.0, 0.0, 0.0, 0.0, 1.0, 0.0, 0.0, 0.0, 1.0, 0.0, 0.0, 0.0, 1.0, 0.0, 0.0, 0.0, 1.0, 0.0, 0.0, 0.0, 1.0, 0.0, 0.0, 0.0, 1.0, 0.0, 0.0, 0.0, 1.0, 0.0, 0.0, 0.0, 1.0, 0.0, 0.0, 0.0, 1.0, 0.0, 0.0, 0.0, 1.0, 0.0, 0.0, 0.0, 1.0, 0.0, 0.0, 0.0, 1.0, 0.0, 0.0, 0.0, 1.0, 0.0, 0.0, 0.0, 1.0, 0.0, 0.0, 0.0, 1.0, 0.0, 0.0, 0.0, 1.0, 0.0, 0.0, 0.0, 1.0, 0.0, 0.0, 0.0, 1.0, 0.0, 0.0, 0.0, 1.0, 0.0, 0.0, 0.0, 1.0, 0.0, 0.0, 0.0, 1.0, 0.0, 0.0, 0.0, 1.0, 0.0, 0.0, 0.0, 1.0, 0.0, 0.0, 0.0, 1.0, 0.0, 0.0, 0.0, 1.0, 0.0, 0.0, 0.0, 1.0, 0.0, 0.0, 0.0, 1.0, 0.0, 0.0, 0.0, 1.0, 1.0, 0.9734, 0.9473, 1.0, 0.0, 0.0, 0.0, 1.0, 0.0, 0.0, 0.0, 1.0, 0.0, 0.0, 0.0, 1.0, 0.0, 0.0, 0.0, 1.0, 0.0, 0.0, 0.0, 1.0, 0.0, 0.0, 0.0, 1.0, 0.0, 0.0, 0.0, 1.0, 0.0, 0.0, 0.0, 1.0, 1.0, 0.9734, 0.9473, 1.0, 0.0, 0.0, 0.0, 1.0, 0.0, 0.0, 0.0, 1.0, 0.0, 0.0, 0.0, 1.0, 1.0, 0.9734, 0.9473, 1.0, 1.0, 0.9734, 0.9473, 1.0, 0.0, 0.0, 0.0, 1.0, 0.0, 0.0, 0.0, 1.0, 0.0, 0.0, 0.0, 1.0, 0.0, 0.0, 0.0, 1.0, 0.0, 0.0, 0.0, 1.0, 0.0, 0.0, 0.0, 1.0, 0.0, 0.0, 0.0, 1.0, 0.0, 0.0, 0.0, 1.0, 0.0, 0.0, 0.0, 1.0, 0.0, 0.0, 0.0, 1.0, 1.0, 0.9734, 0.9473, 1.0, 1.0, 0.9734, 0.9473, 1.0, 0.0, 0.0, 0.0, 1.0, 0.0, 0.0, 0.0, 1.0, 1.0, 0.9734, 0.9473, 1.0, 1.0, 0.9734, 0.9473, 1.0, 0.0, 0.0, 0.0, 1.0, 0.0, 0.0, 0.0, 1.0, 1.0, 0.9734, 0.9473, 1.0, 0.0, 0.0, 0.0, 1.0, 0.0, 0.0, 0.0, 1.0, 0.0, 0.0, 0.0, 1.0, 0.0, 0.0, 0.0, 1.0, 0.0, 0.0, 0.0, 1.0, 0.0, 0.0, 0.0, 1.0, 0.0, 0.0, 0.0, 1.0, 0.0, 0.0, 0.0, 1.0, 0.0, 0.0, 0.0, 1.0, 0.0, 0.0, 0.0, 1.0, 0.0, 0.0, 0.0, 1.0, 0.9823, 0.1812, 1.0, 1.0, 0.2423, 1.0, 0.8148, 1.0, 0.1714, 0.6654, 1.0, 1.0, 1.0, 0.4287, 0.9911, 1.0, 0.1714, 0.6654, 1.0, 1.0, 1.0, 0.4287, 0.9911, 1.0, 1.0, 0.4287, 0.9911, 1.0, 0.1714, 0.6654, 1.0, 1.0, 0.2423, 1.0, 0.8148, 1.0, 0.1714, 0.6654, 1.0, 1.0, 0.1714, 0.6654, 1.0, 1.0, 0.2423, 1.0, 0.8148, 1.0, 1.0, 0.4287, 0.9911, 1.0, 0.9823, 0.1812, 1.0, 1.0, 0.9823, 0.1812, 1.0, 1.0, 1.0, 0.4287, 0.9911, 1.0, 0.7379, 0.6724, 0.6105, 1.0, 0.7682, 0.4564, 1.0, 1.0, 0.305, 0.5841, 0.4793, 1.0, 0.305, 0.5841, 0.4793, 1.0, 0.305, 0.5841, 0.4793, 1.0, 0.305, 0.5841, 0.4793, 1.0, 0.305, 0.5841, 0.4793, 1.0, 0.305, 0.5841, 0.4793, 1.0, 0.305, 0.5841, 0.4793, 1.0, 0.7379, 0.6724, 0.6105, 1.0, 0.7379, 0.6724, 0.6105, 1.0, 0.305, 0.5841, 0.4793, 1.0, 0.7682, 0.4564, 1.0, 1.0, 0.305, 0.5841, 0.4793, 1.0, 0.305, 0.5841, 0.4793, 1.0, 0.7682, 0.4564, 1.0, 1.0, 0.305, 0.5841, 0.4793, 1.0, 1.0, 0.4287, 0.9911, 1.0, 0.5457, 0.6795, 0.9047, 1.0, 0.305, 0.5841, 0.4793, 1.0, 1.0, 0.4287, 0.9911, 1.0, 0.1714, 0.6654, 1.0, 1.0, 0.2051, 0.8228, 0.9047, 1.0, 0.5457, 0.6795, 0.9047, 1.0, 0.305, 0.5841, 0.4793, 1.0, 0.305, 0.5841, 0.4793, 1.0, 0.305, 0.5841, 0.4793, 1.0, 0.314, 0.4564, 0.5333, 1.0, 0.1714, 0.6654, 1.0, 1.0, 0.305, 0.5841, 0.4793, 1.0, 0.314, 0.4564, 0.5333, 1.0, 0.2051, 0.8228, 0.9047, 1.0])
me_cube_002.materials.append(mat_material_002)
me_cube_002.use_remesh_preserve_volume = False
me_cube_002.use_remesh_preserve_attributes = False
me_cube_002.use_mirror_vertex_groups = False
me_cube_002.update()
me_cube_005 = bpy.data.meshes.new('Cube.005')
me_cube_005.from_pydata([(-0.1934, -0.009354, -0.1959), (-0.1983, 0.03064, 0.1946), (0.1967, -0.009354, -0.1959), (0.1919, 0.03179, 0.1955), (-0.1949, 0.009702, -0.0001239), (0.004847, -0.05261, -0.1977), (-0.01372, 0.06025, 0.1792), (0.1952, 0.009738, -9.584e-05), (0.001277, -0.008178, -0.001262), (-0.1939, -0.002927, -0.09814), (-0.09376, -0.03815, -0.1971), (0.08831, 0.04858, 0.1864), (0.1962, -0.002927, -0.09814), (-0.1967, 0.02212, 0.09753), (0.1013, -0.03815, -0.1971), (-0.1071, 0.04966, 0.1859), (0.1935, 0.02279, 0.09806), (0.09866, -0.002927, -0.0006087), (-0.09639, -0.002927, -0.0006087), (0.003767, -0.03815, -0.09955), (-0.007747, 0.03831, 0.08833), (-0.1025, 0.03147, 0.0927), (-0.09462, -0.02667, -0.09909), (0.1004, -0.02667, -0.09909), (0.09269, 0.03123, 0.09294), (-0.1936, -0.007621, -0.1471), (-0.1436, -0.02413, -0.1965), (0.1405, 0.03955, 0.1918), (0.1965, -0.007621, -0.1471), (-0.1958, 0.01653, 0.04876), (0.05331, -0.04858, -0.1975), (-0.06141, 0.05815, 0.1812), (0.1944, 0.01683, 0.04899), (0.1469, 0.003644, -0.0003425), (-0.04747, -0.006967, -0.001017), (0.004545, -0.04858, -0.1487), (-0.0027, 0.01503, 0.04447), (-0.1944, 0.003341, -0.04912), (-0.04422, -0.04858, -0.1975), (0.0365, 0.05618, 0.1814), (0.1957, 0.003341, -0.04912), (-0.1978, 0.02785, 0.146), (0.149, -0.02413, -0.1965), (-0.1522, 0.03906, 0.1911), (0.1924, 0.02885, 0.1468), (0.05008, -0.007026, -0.0009974), (-0.1457, 0.003608, -0.0003577), (0.002719, -0.02413, -0.05022), (-0.0119, 0.05374, 0.1325), (-0.05574, 0.03654, 0.08959), (-0.149, 0.0252, 0.096), (-0.09872, 0.01319, 0.04703), (-0.1057, 0.04417, 0.1384), (-0.04523, -0.03506, -0.09942), (-0.1442, -0.01509, -0.09863), (-0.09399, -0.03506, -0.1482), (-0.09549, -0.01509, -0.04986), (0.1483, -0.01509, -0.09863), (0.0523, -0.03506, -0.09942), (0.1011, -0.03506, -0.1482), (0.09957, -0.01509, -0.04986), (0.1436, 0.02567, 0.09644), (0.04191, 0.03593, 0.08965), (0.09639, 0.01318, 0.04714), (0.08961, 0.0434, 0.1388), (0.03809, 0.05033, 0.1343), (0.04661, 0.01393, 0.04526), (0.1458, 0.01435, 0.04876), (0.0513, -0.02171, -0.05013), (0.05303, -0.04488, -0.1486), (0.1488, -0.02171, -0.1477), (-0.1449, -0.005974, -0.0495), (-0.1438, -0.02171, -0.1477), (-0.0445, -0.04488, -0.1486), (-0.1513, 0.03478, 0.143), (-0.1468, 0.01409, 0.04857), (-0.05095, 0.01406, 0.04522), (-0.05972, 0.05178, 0.1342), (-0.04623, -0.02171, -0.05013), (0.1477, -0.005974, -0.0495), (0.1415, 0.0353, 0.1437)], [], [(80, 44, 3, 27), (79, 40, 7, 33), (78, 47, 8, 34), (77, 48, 6, 31), (76, 36, 20, 49), (75, 51, 21, 50), (74, 52, 15, 43), (73, 35, 19, 53), (72, 55, 22, 54), (71, 56, 18, 46), (70, 28, 12, 57), (69, 59, 23, 58), (68, 60, 17, 45), (67, 32, 16, 61), (66, 63, 24, 62), (65, 64, 11, 39), (62, 24, 64, 65), (20, 62, 65, 48), (48, 65, 39, 6), (45, 17, 63, 66), (8, 45, 66, 36), (36, 66, 62, 20), (33, 7, 32, 67), (17, 33, 67, 63), (63, 67, 61, 24), (58, 23, 60, 68), (19, 58, 68, 47), (47, 68, 45, 8), (30, 14, 59, 69), (5, 30, 69, 35), (35, 69, 58, 19), (42, 2, 28, 70), (14, 42, 70, 59), (59, 70, 57, 23), (54, 22, 56, 71), (9, 54, 71, 37), (37, 71, 46, 4), (26, 10, 55, 72), (0, 26, 72, 25), (25, 72, 54, 9), (38, 5, 35, 73), (10, 38, 73, 55), (55, 73, 53, 22), (50, 21, 52, 74), (13, 50, 74, 41), (41, 74, 43, 1), (46, 18, 51, 75), (4, 46, 75, 29), (29, 75, 50, 13), (34, 8, 36, 76), (18, 34, 76, 51), (51, 76, 49, 21), (49, 20, 48, 77), (21, 49, 77, 52), (52, 77, 31, 15), (53, 19, 47, 78), (22, 53, 78, 56), (56, 78, 34, 18), (57, 12, 40, 79), (23, 57, 79, 60), (60, 79, 33, 17), (61, 16, 44, 80), (24, 61, 80, 64), (64, 80, 27, 11)])
me_cube_005.polygons.foreach_set('use_smooth', [True] * 64)
_uv = me_cube_005.uv_layers.new(name='UVMap')
_uv.uv.foreach_set('vector', [0.7991, 0.7897, 0.8989, 0.7897, 0.8989, 0.8883, 0.7991, 0.8883, 0.7991, 0.3956, 0.8989, 0.3956, 0.8989, 0.4941, 0.7991, 0.4941, 0.4003, 0.3956, 0.5, 0.3956, 0.5, 0.4941, 0.4003, 0.4941, 0.4003, 0.7897, 0.5, 0.7897, 0.5, 0.8883, 0.4003, 0.8883, 0.4003, 0.5927, 0.5, 0.5927, 0.5, 0.6912, 0.4003, 0.6912, 0.2009, 0.5927, 0.3006, 0.5927, 0.3006, 0.6912, 0.2009, 0.6912, 0.2009, 0.7897, 0.3006, 0.7897, 0.3006, 0.8883, 0.2009, 0.8883, 0.4003, 0.1986, 0.5, 0.1986, 0.5, 0.2971, 0.4003, 0.2971, 0.2009, 0.1986, 0.3006, 0.1986, 0.3006, 0.2971, 0.2009, 0.2971, 0.2009, 0.3956, 0.3006, 0.3956, 0.3006, 0.4941, 0.2009, 0.4941, 0.7991, 0.1986, 0.8989, 0.1986, 0.8989, 0.2971, 0.7991, 0.2971, 0.5997, 0.1986, 0.6994, 0.1986, 0.6994, 0.2971, 0.5997, 0.2971, 0.5997, 0.3956, 0.6994, 0.3956, 0.6994, 0.4941, 0.5997, 0.4941, 0.7991, 0.5927, 0.8989, 0.5927, 0.8989, 0.6912, 0.7991, 0.6912, 0.5997, 0.5927, 0.6994, 0.5927, 0.6994, 0.6912, 0.5997, 0.6912, 0.5997, 0.7897, 0.6994, 0.7897, 0.6994, 0.8883, 0.5997, 0.8883, 0.5997, 0.6912, 0.6994, 0.6912, 0.6994, 0.7897, 0.5997, 0.7897, 0.5, 0.6912, 0.5997, 0.6912, 0.5997, 0.7897, 0.5, 0.7897, 0.5, 0.7897, 0.5997, 0.7897, 0.5997, 0.8883, 0.5, 0.8883, 0.5997, 0.4941, 0.6994, 0.4941, 0.6994, 0.5927, 0.5997, 0.5927, 0.5, 0.4941, 0.5997, 0.4941, 0.5997, 0.5927, 0.5, 0.5927, 0.5, 0.5927, 0.5997, 0.5927, 0.5997, 0.6912, 0.5, 0.6912, 0.7991, 0.4941, 0.8989, 0.4941, 0.8989, 0.5927, 0.7991, 0.5927, 0.6994, 0.4941, 0.7991, 0.4941, 0.7991, 0.5927, 0.6994, 0.5927, 0.6994, 0.5927, 0.7991, 0.5927, 0.7991, 0.6912, 0.6994, 0.6912, 0.5997, 0.2971, 0.6994, 0.2971, 0.6994, 0.3956, 0.5997, 0.3956, 0.5, 0.2971, 0.5997, 0.2971, 0.5997, 0.3956, 0.5, 0.3956, 0.5, 0.3956, 0.5997, 0.3956, 0.5997, 0.4941, 0.5, 0.4941, 0.5997, 0.1, 0.6994, 0.1, 0.6994, 0.1986, 0.5997, 0.1986, 0.5, 0.1, 0.5997, 0.1, 0.5997, 0.1986, 0.5, 0.1986, 0.5, 0.1986, 0.5997, 0.1986, 0.5997, 0.2971, 0.5, 0.2971, 0.7991, 0.1, 0.8989, 0.1, 0.8989, 0.1986, 0.7991, 0.1986, 0.6994, 0.1, 0.7991, 0.1, 0.7991, 0.1986, 0.6994, 0.1986, 0.6994, 0.1986, 0.7991, 0.1986, 0.7991, 0.2971, 0.6994, 0.2971, 0.2009, 0.2971, 0.3006, 0.2971, 0.3006, 0.3956, 0.2009, 0.3956, 0.1011, 0.2971, 0.2009, 0.2971, 0.2009, 0.3956, 0.1011, 0.3956, 0.1011, 0.3956, 0.2009, 0.3956, 0.2009, 0.4941, 0.1011, 0.4941, 0.2009, 0.1, 0.3006, 0.1, 0.3006, 0.1986, 0.2009, 0.1986, 0.1011, 0.1, 0.2009, 0.1, 0.2009, 0.1986, 0.1011, 0.1986, 0.1011, 0.1986, 0.2009, 0.1986, 0.2009, 0.2971, 0.1011, 0.2971, 0.4003, 0.1, 0.5, 0.1, 0.5, 0.1986, 0.4003, 0.1986, 0.3006, 0.1, 0.4003, 0.1, 0.4003, 0.1986, 0.3006, 0.1986, 0.3006, 0.1986, 0.4003, 0.1986, 0.4003, 0.2971, 0.3006, 0.2971, 0.2009, 0.6912, 0.3006, 0.6912, 0.3006, 0.7897, 0.2009, 0.7897, 0.1011, 0.6912, 0.2009, 0.6912, 0.2009, 0.7897, 0.1011, 0.7897, 0.1011, 0.7897, 0.2009, 0.7897, 0.2009, 0.8883, 0.1011, 0.8883, 0.2009, 0.4941, 0.3006, 0.4941, 0.3006, 0.5927, 0.2009, 0.5927, 0.1011, 0.4941, 0.2009, 0.4941, 0.2009, 0.5927, 0.1011, 0.5927, 0.1011, 0.5927, 0.2009, 0.5927, 0.2009, 0.6912, 0.1011, 0.6912, 0.4003, 0.4941, 0.5, 0.4941, 0.5, 0.5927, 0.4003, 0.5927, 0.3006, 0.4941, 0.4003, 0.4941, 0.4003, 0.5927, 0.3006, 0.5927, 0.3006, 0.5927, 0.4003, 0.5927, 0.4003, 0.6912, 0.3006, 0.6912, 0.4003, 0.6912, 0.5, 0.6912, 0.5, 0.7897, 0.4003, 0.7897, 0.3006, 0.6912, 0.4003, 0.6912, 0.4003, 0.7897, 0.3006, 0.7897, 0.3006, 0.7897, 0.4003, 0.7897, 0.4003, 0.8883, 0.3006, 0.8883, 0.4003, 0.2971, 0.5, 0.2971, 0.5, 0.3956, 0.4003, 0.3956, 0.3006, 0.2971, 0.4003, 0.2971, 0.4003, 0.3956, 0.3006, 0.3956, 0.3006, 0.3956, 0.4003, 0.3956, 0.4003, 0.4941, 0.3006, 0.4941, 0.7991, 0.2971, 0.8989, 0.2971, 0.8989, 0.3956, 0.7991, 0.3956, 0.6994, 0.2971, 0.7991, 0.2971, 0.7991, 0.3956, 0.6994, 0.3956, 0.6994, 0.3956, 0.7991, 0.3956, 0.7991, 0.4941, 0.6994, 0.4941, 0.7991, 0.6912, 0.8989, 0.6912, 0.8989, 0.7897, 0.7991, 0.7897, 0.6994, 0.6912, 0.7991, 0.6912, 0.7991, 0.7897, 0.6994, 0.7897, 0.6994, 0.7897, 0.7991, 0.7897, 0.7991, 0.8883, 0.6994, 0.8883])
me_cube_005.use_remesh_fix_poles = True
me_cube_005.use_remesh_preserve_attributes = False
me_cube_005.use_mirror_vertex_groups = False
me_cube_005.update()

# ---- objects
ob_cube = bpy.data.objects.new('Cube', me_cube)
ob_cube_001 = bpy.data.objects.new('Cube.001', me_cube_001)
ob_cube_002 = bpy.data.objects.new('Cube.002', me_cube_002)
ob_cube_004 = bpy.data.objects.new('Cube.004', me_cube_005)

# ---- transforms, parenting, visibility, modifiers, constraints
ob_cube.location = (0.0, 0.0, 0.0)
ob_cube.lock_rotations_4d = False
ob_cube.empty_display_type = 'ARROWS'
ob_cube.lineart.crease_threshold = 0.0
ob_cube_001.location = (0.0, 0.0, 0.0)
ob_cube_001.lock_rotations_4d = False
ob_cube_001.empty_display_type = 'ARROWS'
ob_cube_001.lineart.crease_threshold = 0.0
ob_cube_002.location = (0.0, 0.0, 0.0)
ob_cube_002.lock_rotations_4d = False
ob_cube_002.empty_display_type = 'ARROWS'
ob_cube_002.hide_render = True
ob_cube_002.lineart.crease_threshold = 0.0
_m = ob_cube_002.modifiers.new('Triangulate', 'TRIANGULATE')
_m = ob_cube_002.modifiers.new('Wireframe', 'WIREFRAME')
_m.thickness = 0.009
ob_cube_004.location = (0.0, -1.125, 0.0)
ob_cube_004.lineart.crease_threshold = 0.0

# ---- collection membership
col_collection.objects.link(ob_cube)
col_collection.objects.link(ob_cube_001)
col_collection.objects.link(ob_cube_002)
col_collection.objects.link(ob_cube_004)

# ---- scene / render settings (as saved in the file)
scene.frame_start = 1; scene.frame_end = 250; scene.frame_set(1)
scene.render.engine = 'BLENDER_EEVEE_NEXT'
scene.render.film_transparent = True
scene.cycles.shading_system = True
scene.cycles.use_denoising = False
scene.cycles.samples = 128
scene.cycles.sampling_pattern = 'TABULATED_SOBOL'
scene.cycles.use_adaptive_sampling = False
scene.cycles.use_light_tree = False
scene.view_settings.view_transform = 'Filmic'
bpy.context.view_layer.update()

# ---- added for rendering (the .blend has no active camera): camera
cam_auto = bpy.data.cameras.new('AutoCamera')
cam_auto.lens = 50.0
cam_auto.sensor_width = 36.0
cam_auto.clip_end = 1000.0
ob_auto_camera = bpy.data.objects.new('AutoCamera', cam_auto)
scene.collection.objects.link(ob_auto_camera)
ob_auto_camera.location = (3.86017, -4.72096, 3.08813)
ob_auto_camera.rotation_euler = (1.09748, -7.21219e-08, 0.694738)
scene.camera = ob_auto_camera
bpy.context.view_layer.update()
